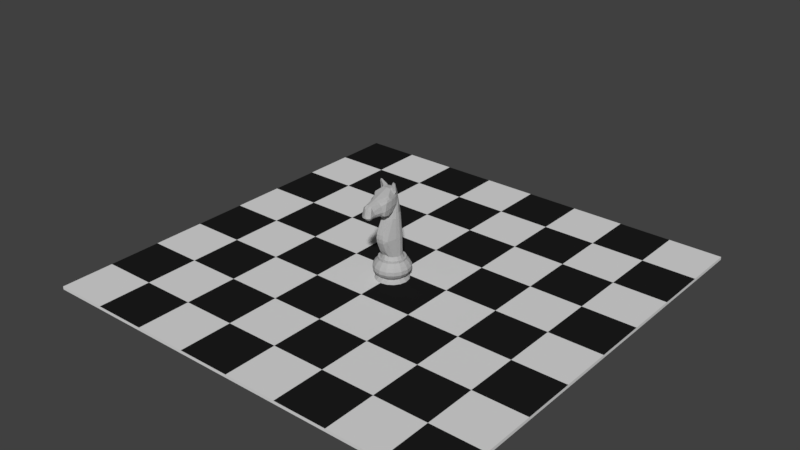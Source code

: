 # Source: knight.blend  (saved by Blender 4.2.66; exported with 4.5.12 LTS)
import bpy
from mathutils import Matrix  # noqa: F401  (used for matrix-valued properties, if any)

bpy.ops.wm.read_factory_settings(use_empty=True)
scene = bpy.context.scene
scene.name = 'Scene'

# ---- collections
col_collection_1 = bpy.data.collections.new('Collection 1'); scene.collection.children.link(col_collection_1)

# ---- materials (node trees are filled in below, after node groups)
mat_material_003 = bpy.data.materials.new('Material.003')
mat_material_003.alpha_threshold = 0.0
mat_material_003.use_transparent_shadow = False
mat_material_003.diffuse_color = (0.04203, 0.04203, 0.04203, 1.0)
mat_material_003.roughness = 0.5
mat_material_003.specular_intensity = 0.0
mat_material_011 = bpy.data.materials.new('Material.011')
mat_material_011.alpha_threshold = 0.0
mat_material_011.use_transparent_shadow = False
mat_material_011.diffuse_color = (0.4564, 0.4564, 0.4564, 1.0)
mat_material_011.roughness = 0.5
mat_material_011.specular_intensity = 0.0
mat_black = bpy.data.materials.new('Black')
mat_black.alpha_threshold = 0.0
mat_black.use_transparent_shadow = False
mat_black.diffuse_color = (0.723, 0.723, 0.723, 1.0)
mat_black.roughness = 0.5
mat_black.specular_intensity = 0.0
mat_material_001 = bpy.data.materials.new('Material.001')
mat_material_001.alpha_threshold = 0.0
mat_material_001.use_transparent_shadow = False
mat_material_001.diffuse_color = (0.01222, 0.01222, 0.01222, 1.0)
mat_material_001.roughness = 0.5
mat_material_001.specular_intensity = 0.0

# ---- material node trees

# ---- world
world_world = bpy.data.worlds.new('World'); scene.world = world_world
world_world.color = (0.05088, 0.05088, 0.05088)
world_world.use_sun_shadow = False
world_world.sun_shadow_jitter_overblur = 0.0
world_world.cycles.sampling_method = 'MANUAL'

# ---- meshes
me_circle_012 = bpy.data.meshes.new('Circle.012')
me_circle_012.from_pydata([(-0.4534, -7.132, -2.951), (-0.836, -7.208, -2.951), (-1.16, -7.425, -2.951), (-1.377, -7.749, -2.951), (-1.453, -8.132, -2.951), (-1.377, -8.515, -2.951), (-1.16, -8.839, -2.951), (-0.836, -9.056, -2.951), (-0.4534, -9.132, -2.951), (-0.07068, -9.056, -2.951), (0.2537, -8.839, -2.951), (0.4705, -8.515, -2.951), (0.5466, -8.132, -2.951), (0.4705, -7.749, -2.951), (0.2537, -7.425, -2.951), (-0.07068, -7.208, -2.951), (-0.7595, -7.393, -2.751), (-0.4534, -7.332, -2.751), (-1.019, -7.566, -2.751), (-1.192, -7.826, -2.751), (-1.253, -8.132, -2.751), (-1.192, -8.438, -2.751), (-1.019, -8.698, -2.751), (-0.7595, -8.871, -2.751), (-0.4534, -8.932, -2.751), (-0.1472, -8.871, -2.751), (0.1123, -8.698, -2.751), (0.2857, -8.438, -2.751), (0.3466, -8.132, -2.751), (0.2857, -7.826, -2.751), (0.1123, -7.566, -2.751), (-0.1472, -7.393, -2.751), (-0.7595, -7.393, -1.752), (-0.4534, -7.332, -1.752), (-1.019, -7.566, -1.752), (-1.192, -7.826, -1.752), (-1.253, -8.132, -1.752), (-1.192, -8.438, -1.752), (-1.019, -8.698, -1.752), (-0.7595, -8.871, -1.752), (-0.4534, -8.932, -1.752), (-0.1472, -8.871, -1.752), (0.1123, -8.698, -1.752), (0.2857, -8.438, -1.752), (0.3466, -8.132, -1.751), (0.2857, -7.826, -1.752), (0.1123, -7.566, -1.752), (-0.1472, -7.393, -1.752), (-0.1472, -7.393, -1.65), (0.1123, -7.566, -1.65), (0.2857, -7.826, -1.65), (0.3466, -8.132, -1.627), (0.2857, -8.438, -1.65), (0.1123, -8.698, -1.65), (-0.1472, -8.871, -1.65), (-0.4534, -8.932, -1.65), (-0.7595, -8.871, -1.65), (-1.019, -8.698, -1.65), (-1.192, -8.438, -1.65), (-1.253, -8.132, -1.65), (-1.192, -7.826, -1.65), (-1.019, -7.566, -1.65), (-0.4534, -7.332, -1.65), (-0.7595, -7.393, -1.65), (0.2442, -7.435, -1.946), (0.2442, -7.435, -2.557), (0.3201, -7.359, -2.14), (0.3201, -7.359, -2.363), (0.458, -7.755, -2.557), (0.458, -7.755, -1.946), (0.5573, -7.713, -2.363), (0.5573, -7.713, -2.14), (-0.8309, -9.043, -1.946), (-0.8309, -9.043, -2.557), (-0.872, -9.143, -2.14), (-0.872, -9.143, -2.363), (-1.151, -8.83, -2.557), (-1.151, -8.83, -1.946), (-1.227, -8.906, -2.363), (-1.227, -8.906, -2.14), (-0.07587, -7.221, -1.946), (-0.07587, -7.221, -2.557), (-0.03475, -7.121, -2.14), (-0.03475, -7.121, -2.363), (-0.4534, -9.119, -1.946), (-0.4534, -9.119, -2.557), (-0.4534, -9.226, -2.14), (-0.4534, -9.226, -2.363), (-0.8309, -7.221, -1.946), (-0.8309, -7.221, -2.557), (-0.872, -7.121, -2.14), (-0.872, -7.121, -2.363), (-0.4534, -7.146, -2.557), (-0.4534, -7.146, -1.946), (-0.4534, -7.038, -2.363), (-0.4534, -7.038, -2.14), (-0.07587, -9.043, -1.946), (-0.07587, -9.043, -2.557), (-0.03475, -9.143, -2.14), (-0.03475, -9.143, -2.363), (-1.151, -7.435, -1.946), (-1.151, -7.435, -2.557), (-1.227, -7.359, -2.14), (-1.227, -7.359, -2.363), (0.2442, -8.83, -1.946), (0.2442, -8.83, -2.557), (0.3201, -8.906, -2.14), (0.3201, -8.906, -2.363), (-1.365, -7.755, -1.946), (-1.365, -7.755, -2.557), (-1.464, -7.713, -2.14), (-1.464, -7.713, -2.363), (0.458, -8.51, -1.946), (0.458, -8.51, -2.557), (0.5573, -8.551, -2.14), (0.5573, -8.551, -2.363), (-1.44, -8.132, -1.946), (-1.44, -8.132, -2.557), (-1.547, -8.132, -2.14), (-1.547, -8.132, -2.363), (0.5331, -8.132, -1.946), (0.5331, -8.132, -2.557), (0.6405, -8.132, -2.14), (0.6405, -8.132, -2.363), (-1.365, -8.51, -1.946), (-1.365, -8.51, -2.557), (-1.464, -8.551, -2.14), (-1.464, -8.551, -2.363), (-0.4534, -7.452, -1.669), (-0.1931, -7.504, -1.669), (0.1749, -7.872, -1.669), (0.2266, -8.132, -1.642), (0.02747, -8.613, -1.669), (-0.1931, -8.76, -1.669), (-0.7136, -8.76, -1.669), (-0.9342, -8.613, -1.669), (-1.133, -8.132, -1.669), (-1.082, -7.872, -1.669), (-0.9342, -7.651, -1.669), (-0.7136, -7.504, -1.669), (0.02747, -7.651, -1.669), (0.1749, -8.392, -1.669), (-0.4534, -8.812, -1.669), (-1.082, -8.392, -1.669), (-0.2327, -8.665, -1.45), (-0.4534, -8.709, -1.45), (-0.9861, -7.911, -1.45), (-0.8611, -7.724, -1.45), (-0.04561, -8.54, -1.45), (-0.9861, -8.353, -1.45), (-1.03, -8.132, -1.45), (0.1233, -8.132, -1.367), (0.07939, -8.353, -1.45), (-0.8611, -8.54, -1.45), (-0.674, -8.665, -1.45), (-0.4534, -7.555, -1.45), (-0.2327, -7.599, -1.45), (-0.04561, -7.724, -1.45), (-0.674, -7.599, -1.45), (-0.1074, -7.792, 0.8333), (-0.6322, -7.687, 0.8332), (-0.4479, -7.65, 0.8332), (-0.2636, -8.577, 0.8333), (-0.4479, -8.614, 0.8332), (-0.9468, -8.132, 0.7505), (-0.8929, -7.948, 0.8331), (-0.1074, -8.473, 0.8333), (-0.7885, -7.792, 0.8331), (-0.6322, -8.577, 0.8332), (-0.7885, -8.473, 0.8331), (-0.2636, -7.687, 0.8333), (-0.8929, -8.316, 0.8331), (-0.4534, -7.572, -0.343), (-0.971, -8.347, -0.343), (0.09442, -8.132, -1.383), (0.2696, -8.132, 0.7279), (0.07939, -7.911, -1.45), (-0.8496, -8.528, -0.343), (-0.971, -7.918, -0.343), (-0.1204, -7.806, 1.114), (0.02816, -7.956, 1.128), (-0.2698, -8.558, 1.114), (-0.9292, -8.132, 1.028), (-0.8716, -7.956, 1.114), (0.02816, -8.308, 1.128), (-0.1204, -8.458, 1.114), (-0.7718, -7.806, 1.114), (-0.7718, -8.458, 1.114), (-0.8716, -8.308, 1.114), (0.8213, -8.493, 1.438), (-0.6223, -8.558, 1.114), (0.9072, -8.406, 2.117), (1.585, -8.404, 1.419), (-0.3185, -8.492, 2.378), (1.525, -8.398, 1.978), (1.739, -8.199, 1.609), (0.6013, -8.653, 2.075), (0.8975, -8.525, 1.989), (0.9442, -8.306, 2.262), (-0.4461, -8.593, 1.114), (-0.4718, -8.526, 1.898), (0.7868, -8.36, 1.317), (0.01873, -8.557, 1.356), (0.7197, -8.584, 1.346), (-0.2059, -8.485, 1.394), (-0.5957, -8.376, 2.248), (-0.1301, -8.541, 1.498), (-0.3182, -8.557, 2.131), (-0.3401, -8.345, 2.624), (-0.03219, -8.423, 1.319), (1.645, -8.237, 2.019), (1.594, -8.422, 1.695), (0.5125, -8.612, 2.152), (-0.1481, -8.553, 2.301), (1.568, -8.274, 1.303), (1.461, -8.247, 2.126), (0.6104, -8.441, 2.357), (-0.645, -8.277, 2.402), (-0.07953, -8.38, 1.242), (0.6655, -8.41, 1.228), (-0.03414, -8.55, 3.05), (-0.115, -8.54, 3.018), (-0.1066, -8.65, 2.952), (-0.2246, -8.586, 2.179), (-0.02202, -8.386, 2.627), (0.1272, -8.42, 1.228), (-0.0547, -8.395, 2.707), (-0.326, -8.351, 2.684), (-0.1555, -8.592, 2.959), (-0.1724, -8.655, 2.469), (-0.3482, -8.548, 2.533), (0.3694, -8.598, 2.436), (0.3715, -8.589, 1.264), (0.2595, -8.668, 2.197), (0.2527, -8.662, 1.721), (-0.2465, -8.565, 1.811), (1.764, -8.273, 1.485), (0.3857, -8.447, 1.166), (0.1682, -8.665, 2.139), (-0.3496, -8.535, 1.633), (-0.1435, -8.622, 1.792), (1.27, -8.419, 1.591), (1.648, -8.422, 1.5), (0.7084, -8.659, 1.617), (0.832, -8.591, 1.611), (1.572, -8.378, 1.904), (1.682, -8.262, 1.702), (1.642, -8.278, 1.904), (1.633, -8.356, 1.716), (-0.07839, -8.469, 2.66), (-0.1676, -8.602, 2.521), (0.3443, -8.641, 2.233), (0.4028, -8.626, 2.363), (0.5371, -8.501, 2.288), (0.4833, -8.61, 2.207), (-0.1529, -8.524, 2.394), (-0.05056, -8.562, 2.982), (-0.128, -8.611, 2.885), (-0.09196, -8.488, 2.538), (1.465, -8.325, 2.054), (1.376, -8.395, 1.805), (1.262, -8.25, 1.322), (1.278, -8.356, 1.452), (1.762, -8.132, 1.602), (0.9578, -8.132, 2.301), (0.05833, -8.132, 1.146), (0.7597, -8.132, 1.246), (0.8213, -7.771, 1.438), (-0.6223, -7.707, 1.114), (-0.3583, -8.132, 2.645), (0.07556, -8.132, 1.255), (1.678, -8.132, 1.968), (1.572, -8.132, 1.286), (0.9072, -7.858, 2.117), (1.585, -7.86, 1.419), (-0.3185, -7.773, 2.378), (1.525, -7.867, 1.978), (1.739, -8.065, 1.609), (0.6013, -7.612, 2.075), (0.8975, -7.739, 1.989), (1.451, -8.132, 2.149), (0.6016, -8.132, 2.422), (0.9442, -7.958, 2.262), (-0.6695, -8.132, 2.466), (0.05168, -8.132, 1.253), (-0.4461, -7.672, 1.114), (-0.4718, -7.738, 1.898), (0.7868, -7.904, 1.317), (0.6678, -8.132, 1.224), (-0.0009989, -7.707, 1.362), (0.7197, -7.68, 1.346), (-0.2059, -7.78, 1.394), (-0.5957, -7.889, 2.248), (-0.1301, -7.724, 1.498), (-0.3182, -7.707, 2.131), (-0.3401, -7.919, 2.624), (-0.03219, -7.841, 1.319), (1.645, -8.027, 2.019), (1.594, -7.842, 1.695), (0.5125, -7.653, 2.152), (-0.1481, -7.712, 2.301), (1.568, -7.99, 1.303), (1.461, -8.017, 2.126), (0.6169, -7.823, 2.34), (-0.6551, -7.987, 2.421), (-0.07953, -7.884, 1.242), (0.6655, -7.854, 1.228), (-0.03414, -7.715, 3.05), (-0.115, -7.724, 3.018), (-0.1066, -7.614, 2.952), (-0.2246, -7.679, 2.179), (-0.02202, -7.879, 2.627), (0.1272, -7.844, 1.228), (-0.1555, -7.672, 2.959), (-0.1724, -7.609, 2.469), (-0.02292, -8.132, 2.649), (0.121, -8.132, 1.256), (-0.3482, -7.716, 2.533), (0.3759, -7.666, 2.419), (0.3829, -8.132, 1.205), (0.3715, -7.675, 1.264), (0.2595, -7.596, 2.197), (0.2434, -7.602, 1.708), (-0.2465, -7.699, 1.811), (1.773, -8.132, 1.486), (1.764, -7.991, 1.485), (-0.2698, -7.707, 1.114), (0.435, -8.132, 2.481), (0.3857, -7.818, 1.166), (0.1682, -7.599, 2.139), (-0.3496, -7.729, 1.633), (-0.1676, -7.642, 1.783), (1.27, -7.845, 1.591), (1.648, -7.842, 1.5), (0.7084, -7.605, 1.617), (0.832, -7.673, 1.611), (1.572, -7.887, 1.904), (1.682, -8.003, 1.702), (1.642, -7.986, 1.904), (1.633, -7.908, 1.716), (-0.1676, -7.662, 2.521), (0.3443, -7.623, 2.233), (0.4028, -7.639, 2.363), (0.5371, -7.763, 2.288), (0.4833, -7.654, 2.207), (-0.1529, -7.74, 2.394), (-0.05056, -7.702, 2.982), (-0.128, -7.653, 2.885), (-0.09196, -7.776, 2.538), (1.26, -8.132, 1.301), (1.454, -7.939, 2.044), (1.376, -7.869, 1.805), (1.262, -8.014, 1.322), (1.278, -7.908, 1.452), (-0.0547, -7.869, 2.707), (-0.07839, -7.795, 2.66), (-0.326, -7.913, 2.684), (0.2716, -7.941, 0.7152), (0.1372, -7.951, 0.9762), (0.2716, -8.323, 0.7152), (0.1372, -8.313, 0.9762), (0.1363, -8.132, 0.9814), (-1.014, -8.132, -0.343), (-0.6678, -7.614, -0.343), (-0.8496, -7.736, -0.343), (-0.6678, -8.65, -0.343), (0.4275, -7.736, -0.343), (0.4275, -8.528, -0.343), (-0.4534, -8.692, -0.343), (-0.1616, -8.65, -0.343), (-0.1616, -7.614, -0.343), (0.2716, -7.941, 0.7152), (0.07939, -7.911, -1.45), (0.4276, -7.736, -0.343), (0.4786, -7.924, 0.2774), (0.5781, -7.921, 0.0393), (0.6054, -7.919, -0.2104), (0.5655, -7.917, -0.4664), (0.4606, -7.915, -0.728), (0.2958, -7.913, -1.12), (0.07939, -8.353, -1.45), (0.2716, -8.323, 0.7152), (0.4276, -8.528, -0.343), (0.2958, -8.351, -1.12), (0.4606, -8.349, -0.728), (0.5655, -8.347, -0.4664), (0.6054, -8.345, -0.2104), (0.5781, -8.343, 0.0393), (0.4786, -8.34, 0.2774), (0.2811, -8.132, 0.7045), (0.1061, -8.132, -1.382), (0.4914, -8.132, 0.269), (0.5932, -8.132, 0.03303), (0.6235, -8.132, -0.2166), (0.5864, -8.132, -0.4734), (0.4839, -8.132, -0.7261), (0.3211, -8.132, -1.073)], [], [(1, 0, 15, 14, 13, 12, 11, 10, 9, 8, 7, 6, 5, 4, 3, 2), (30, 31, 81, 65), (7, 8, 24, 23), (0, 1, 16, 17), (15, 0, 17, 31), (8, 9, 25, 24), (1, 2, 18, 16), (9, 10, 26, 25), (2, 3, 19, 18), (10, 11, 27, 26), (3, 4, 20, 19), (11, 12, 28, 27), (4, 5, 21, 20), (12, 13, 29, 28), (5, 6, 22, 21), (13, 14, 30, 29), (6, 7, 23, 22), (14, 15, 31, 30), (43, 44, 51, 52), (23, 24, 85, 73), (29, 30, 65, 68), (22, 23, 73, 76), (16, 18, 101, 89), (24, 25, 97, 85), (93, 88, 32, 33), (17, 16, 89, 92), (18, 19, 109, 101), (26, 27, 113, 105), (19, 20, 117, 109), (27, 28, 121, 113), (20, 21, 125, 117), (28, 29, 68, 121), (21, 22, 76, 125), (31, 17, 92, 81), (77, 72, 39, 38), (116, 124, 37, 36), (112, 120, 44, 43), (108, 116, 36, 35), (104, 112, 43, 42), (100, 108, 35, 34), (96, 104, 42, 41), (88, 100, 34, 32), (84, 96, 41, 40), (80, 93, 33, 47), (25, 26, 105, 97), (72, 84, 40, 39), (64, 80, 47, 46), (124, 77, 38, 37), (120, 69, 45, 44), (77, 124, 126, 79), (79, 126, 127, 78), (78, 127, 125, 76), (69, 120, 122, 71), (71, 122, 123, 70), (70, 123, 121, 68), (124, 116, 118, 126), (126, 118, 119, 127), (127, 119, 117, 125), (120, 112, 114, 122), (122, 114, 115, 123), (123, 115, 113, 121), (116, 108, 110, 118), (118, 110, 111, 119), (119, 111, 109, 117), (112, 104, 106, 114), (114, 106, 107, 115), (115, 107, 105, 113), (108, 100, 102, 110), (110, 102, 103, 111), (111, 103, 101, 109), (104, 96, 98, 106), (106, 98, 99, 107), (107, 99, 97, 105), (100, 88, 90, 102), (102, 90, 91, 103), (103, 91, 89, 101), (96, 84, 86, 98), (98, 86, 87, 99), (99, 87, 85, 97), (93, 80, 82, 95), (95, 82, 83, 94), (94, 83, 81, 92), (88, 93, 95, 90), (90, 95, 94, 91), (91, 94, 92, 89), (84, 72, 74, 86), (86, 74, 75, 87), (87, 75, 73, 85), (80, 64, 66, 82), (82, 66, 67, 83), (83, 67, 65, 81), (72, 77, 79, 74), (74, 79, 78, 75), (75, 78, 76, 73), (64, 69, 71, 66), (66, 71, 70, 67), (67, 70, 68, 65), (69, 64, 46, 45), (36, 37, 58, 59), (44, 45, 50, 51), (37, 38, 57, 58), (45, 46, 49, 50), (38, 39, 56, 57), (46, 47, 48, 49), (39, 40, 55, 56), (33, 32, 63, 62), (47, 33, 62, 48), (40, 41, 54, 55), (32, 34, 61, 63), (41, 42, 53, 54), (34, 35, 60, 61), (42, 43, 52, 53), (35, 36, 59, 60), (53, 52, 141, 132, 133, 142, 55, 54), (178, 362, 164, 165), (155, 156, 129, 128), (151, 152, 141, 131), (154, 153, 135, 134), (144, 145, 142, 133), (146, 147, 138, 137), (150, 146, 137, 136), (147, 158, 139, 138), (145, 154, 134, 142), (149, 150, 136, 143), (156, 157, 140, 129), (158, 155, 128, 139), (152, 148, 132, 141), (153, 149, 143, 135), (176, 151, 131, 130), (148, 144, 133, 132), (370, 170, 159, 366), (368, 163, 168, 365), (370, 172, 161, 170), (173, 362, 150, 149), (369, 162, 163, 368), (178, 165, 167, 364), (363, 364, 167, 160), (173, 149, 153, 177), (369, 367, 166, 162), (172, 363, 160, 161), (176, 174, 151), (50, 49, 48, 62, 63, 61, 60, 59, 58, 57, 56, 55, 142, 134, 135, 143, 136, 137, 138, 139, 128, 129, 140, 130, 131, 141, 52, 51), (157, 176, 130, 140), (152, 151, 174), (166, 359, 360, 184, 185), (365, 168, 169, 177), (146, 150, 362, 178), (156, 370, 366, 157), (145, 368, 365, 154), (156, 155, 172, 370), (171, 164, 362, 173), (144, 369, 368, 145), (361, 360, 359, 175), (168, 163, 199, 190), (167, 165, 183, 186), (160, 167, 186, 268), (164, 171, 188, 182), (169, 168, 190, 187), (161, 160, 268, 285), (170, 161, 285, 326), (163, 162, 181, 199), (162, 166, 185, 181), (165, 164, 182, 183), (171, 169, 187, 188), (159, 170, 326, 179), (260, 211, 194, 259), (226, 227, 221, 220), (217, 205, 193, 208), (200, 207, 193, 205), (239, 204, 206, 235), (246, 248, 211, 195), (223, 213, 193, 207), (240, 235, 206, 202), (261, 214, 192, 262), (324, 236, 214, 272), (349, 272, 214, 261), (236, 242, 192, 214), (264, 198, 215, 280), (198, 216, 212, 191), (264, 281, 216, 198), (315, 269, 208, 224), (283, 217, 208, 269), (182, 188, 187, 217, 283), (187, 190, 205, 217), (284, 270, 209, 218), (263, 271, 210, 195), (316, 225, 209, 270), (266, 201, 219, 288), (201, 189, 203, 219), (218, 209, 206, 204), (197, 191, 212, 196), (244, 243, 203, 189), (227, 230, 228, 221), (225, 202, 206, 209), (184, 218, 204, 185), (181, 185, 204, 239), (265, 284, 218, 184), (199, 200, 205, 190), (327, 315, 224, 231), (220, 222, 257, 256), (220, 221, 228, 222), (224, 208, 227, 226), (237, 232, 202, 225), (222, 228, 230, 229), (249, 258, 224, 226), (208, 193, 230, 227), (229, 230, 193, 213), (319, 237, 225, 316), (238, 233, 213, 223), (231, 224, 213, 233), (234, 240, 202, 232), (281, 327, 231, 216), (210, 194, 245, 247), (243, 234, 232, 203), (263, 195, 236, 324), (231, 233, 251, 252), (223, 207, 235, 240), (219, 203, 232, 237), (196, 212, 233, 238), (288, 219, 237, 319), (248, 245, 194, 211), (247, 246, 195, 210), (200, 239, 235, 207), (195, 211, 242, 236), (246, 247, 245, 248), (197, 196, 243, 244), (199, 181, 239, 200), (238, 223, 240, 234), (196, 238, 234, 243), (250, 257, 222, 229), (229, 213, 255, 250), (233, 212, 254, 251), (258, 255, 213, 224), (256, 257, 250, 249), (253, 252, 251, 254), (253, 254, 212, 216), (249, 250, 255, 258), (226, 220, 256, 249), (252, 253, 216, 231), (201, 261, 262, 189), (198, 191, 259, 215), (197, 260, 259, 191), (260, 241, 242, 211), (215, 259, 194, 210), (197, 244, 241, 260), (266, 349, 261, 201), (244, 189, 262, 241), (241, 262, 192, 242), (280, 215, 210, 271), (351, 350, 276, 298), (304, 295, 275, 292), (286, 292, 275, 294), (330, 323, 293, 291), (337, 277, 298, 339), (310, 294, 275, 300), (331, 289, 293, 323), (352, 353, 274, 301), (324, 272, 301, 325), (349, 352, 301, 272), (325, 301, 274, 333), (264, 280, 302, 282), (282, 273, 299, 303), (264, 282, 303, 281), (315, 311, 295, 269), (283, 269, 295, 304), (182, 283, 304, 186, 183), (186, 304, 292, 268), (284, 305, 296, 270), (263, 277, 297, 271), (316, 270, 296, 312), (266, 288, 306, 287), (287, 306, 290, 267), (305, 291, 293, 296), (279, 278, 299, 273), (335, 267, 290, 334), (312, 296, 293, 289), (180, 179, 291, 305), (326, 330, 291, 179), (265, 180, 305, 284), (285, 268, 292, 286), (327, 318, 311, 315), (307, 346, 347, 309), (307, 309, 313, 308), (328, 312, 289, 320), (309, 314, 317, 313), (355, 354, 311, 348), (319, 316, 312, 328), (329, 310, 300, 321), (318, 321, 300, 311), (322, 320, 289, 331), (281, 303, 318, 327), (297, 338, 336, 276), (334, 290, 320, 322), (263, 324, 325, 277), (318, 342, 341, 321), (310, 331, 323, 294), (306, 328, 320, 290), (278, 329, 321, 299), (288, 319, 328, 306), (339, 298, 276, 336), (338, 297, 277, 337), (286, 294, 323, 330), (277, 325, 333, 298), (337, 339, 336, 338), (279, 335, 334, 278), (285, 286, 330, 326), (329, 322, 331, 310), (278, 334, 322, 329), (340, 314, 309, 347), (321, 341, 344, 299), (348, 311, 300, 345), (343, 344, 341, 342), (343, 303, 299, 344), (342, 318, 303, 343), (287, 267, 353, 352), (282, 302, 350, 273), (279, 273, 350, 351), (351, 298, 333, 332), (302, 297, 276, 350), (279, 351, 332, 335), (266, 287, 352, 349), (335, 332, 353, 267), (332, 333, 274, 353), (280, 271, 297, 302), (311, 354, 356, 295), (356, 308, 313, 317), (295, 356, 317, 275), (346, 355, 340, 347), (354, 307, 308, 356), (314, 340, 345, 300), (354, 355, 346, 307), (314, 300, 275, 317), (355, 348, 345, 340), (146, 178, 364, 147), (158, 147, 364, 363), (171, 173, 177, 169), (144, 148, 367, 369), (184, 360, 361, 265), (180, 358, 357, 159, 179), (155, 158, 363, 172), (154, 365, 177, 153), (151, 176, 372, 390), (359, 381, 389, 175), (366, 373, 372, 176, 157), (380, 152, 151, 390), (367, 382, 381, 359, 166), (148, 152, 380, 382, 367), (159, 357, 371, 373, 366), (361, 175, 357, 358), (265, 361, 358, 180), (371, 374, 373), (374, 375, 373), (375, 376, 373), (376, 377, 373), (377, 378, 373), (378, 379, 373), (379, 372, 373), (380, 383, 382), (383, 384, 382), (384, 385, 382), (385, 386, 382), (386, 387, 382), (387, 388, 382), (388, 381, 382), (371, 389, 391, 374), (374, 391, 392, 375), (375, 392, 393, 376), (376, 393, 394, 377), (377, 394, 395, 378), (378, 395, 396, 379), (379, 396, 390, 372), (380, 390, 396, 383), (383, 396, 395, 384), (384, 395, 394, 385), (385, 394, 393, 386), (386, 393, 392, 387), (387, 392, 391, 388), (388, 391, 389, 381), (389, 371, 357, 175)])
me_circle_012.polygons.foreach_set('material_index', [1, 1, 1, 1, 1, 1, 1, 1, 1, 1, 1, 1, 1, 1, 1, 1, 1, 1, 1, 1, 1, 1, 1, 1, 1, 1, 1, 1, 1, 1, 1, 1, 1, 1, 1, 1, 1, 1, 1, 1, 1, 1, 1, 1, 1, 1, 1, 1, 1, 1, 1, 1, 1, 1, 1, 1, 1, 1, 1, 1, 1, 1, 1, 1, 1, 1, 1, 1, 1, 1, 1, 1, 1, 1, 1, 1, 1, 1, 1, 1, 1, 1, 1, 1, 1, 1, 1, 1, 1, 1, 1, 1, 1, 1, 1, 1, 1, 1, 1, 1, 1, 1, 1, 1, 1, 1, 1, 1, 1, 1, 1, 1, 1, 1, 1, 1, 1, 1, 1, 1, 1, 1, 1, 1, 1, 1, 1, 1, 1, 1, 1, 1, 1, 1, 1, 1, 1, 1, 1, 1, 1, 1, 1, 1, 1, 1, 1, 1, 1, 1, 1, 1, 1, 1, 1, 1, 1, 1, 1, 1, 1, 1, 1, 1, 1, 1, 1, 1, 1, 1, 1, 1, 1, 1, 1, 1, 1, 1, 1, 1, 1, 1, 1, 1, 1, 1, 1, 1, 1, 1, 1, 1, 1, 1, 1, 1, 1, 1, 1, 1, 1, 1, 1, 1, 1, 1, 1, 1, 1, 1, 1, 1, 1, 1, 1, 1, 1, 1, 1, 1, 1, 1, 1, 1, 1, 1, 1, 1, 1, 1, 1, 1, 1, 1, 1, 1, 1, 1, 1, 1, 1, 1, 1, 1, 1, 1, 1, 1, 1, 1, 1, 1, 1, 1, 1, 1, 1, 1, 1, 1, 1, 1, 1, 1, 1, 1, 1, 1, 1, 1, 1, 1, 1, 1, 1, 1, 1, 1, 1, 1, 1, 1, 1, 1, 1, 1, 1, 1, 1, 1, 1, 1, 1, 1, 1, 1, 1, 1, 1, 1, 1, 1, 1, 1, 1, 1, 1, 1, 1, 1, 1, 1, 1, 1, 1, 1, 1, 1, 1, 1, 1, 1, 1, 1, 1, 1, 1, 1, 1, 1, 1, 1, 1, 1, 1, 1, 1, 1, 1, 1, 1, 1, 1, 1, 1, 1, 1, 1, 1, 1, 1, 1, 1, 1, 1, 1, 1, 1, 1, 1, 1, 1, 1, 1, 1, 1, 1, 1, 1, 1, 1, 1, 1, 1, 1, 1, 1, 1, 1])
_uv = me_circle_012.uv_layers.new(name='UVMap')
_uv.uv.foreach_set('vector', [0.0, 0.0, 0.0, 0.0, 0.0, 0.0, 0.0, 0.0, 0.0, 0.0, 0.0, 0.0, 0.0, 0.0, 0.0, 0.0, 0.0, 0.0, 0.0, 0.0, 0.0, 0.0, 0.0, 0.0, 0.0, 0.0, 0.0, 0.0, 0.0, 0.0, 0.0, 0.0, 0.0, 0.0, 0.0, 0.0, 0.0, 0.0, 0.0, 0.0, 0.0, 0.0, 0.0, 0.0, 0.0, 0.0, 0.0, 0.0, 0.0, 0.0, 0.0, 0.0, 0.0, 0.0, 0.0, 0.0, 0.0, 0.0, 0.0, 0.0, 0.0, 0.0, 0.0, 0.0, 0.0, 0.0, 0.0, 0.0, 0.0, 0.0, 0.0, 0.0, 0.0, 0.0, 0.0, 0.0, 0.0, 0.0, 0.0, 0.0, 0.0, 0.0, 0.0, 0.0, 0.0, 0.0, 0.0, 0.0, 0.0, 0.0, 0.0, 0.0, 0.0, 0.0, 0.0, 0.0, 0.0, 0.0, 0.0, 0.0, 0.0, 0.0, 0.0, 0.0, 0.0, 0.0, 0.0, 0.0, 0.0, 0.0, 0.0, 0.0, 0.0, 0.0, 0.0, 0.0, 0.0, 0.0, 0.0, 0.0, 0.0, 0.0, 0.0, 0.0, 0.0, 0.0, 0.0, 0.0, 0.0, 0.0, 0.0, 0.0, 0.0, 0.0, 0.0, 0.0, 0.0, 0.0, 0.0, 0.0, 0.0, 0.0, 0.0, 0.0, 0.0, 0.0, 0.0, 0.0, 0.0, 0.0, 0.0, 0.0, 0.0, 0.0, 0.0, 0.0, 0.0, 0.0, 0.0, 0.0, 0.0, 0.0, 0.0, 0.0, 0.0, 0.0, 0.0, 0.0, 0.0, 0.0, 0.0, 0.0, 0.0, 0.0, 0.0, 0.0, 0.0, 0.0, 0.0, 0.0, 0.0, 0.0, 0.0, 0.0, 0.0, 0.0, 0.0, 0.0, 0.0, 0.0, 0.0, 0.0, 0.0, 0.0, 0.0, 0.0, 0.0, 0.0, 0.0, 0.0, 0.0, 0.0, 0.0, 0.0, 0.0, 0.0, 0.0, 0.0, 0.0, 0.0, 0.0, 0.0, 0.0, 0.0, 0.0, 0.0, 0.0, 0.0, 0.0, 0.0, 0.0, 0.0, 0.0, 0.0, 0.0, 0.0, 0.0, 0.0, 0.0, 0.0, 0.0, 0.0, 0.0, 0.0, 0.0, 0.0, 0.0, 0.0, 0.0, 0.0, 0.0, 0.0, 0.0, 0.0, 0.0, 0.0, 0.0, 0.0, 0.0, 0.0, 0.0, 0.0, 0.0, 0.0, 0.0, 0.0, 0.0, 0.0, 0.0, 0.0, 0.0, 0.0, 0.0, 0.0, 0.0, 0.0, 0.0, 0.0, 0.0, 0.0, 0.0, 0.0, 0.0, 0.0, 0.0, 0.0, 0.0, 0.0, 0.0, 0.0, 0.0, 0.0, 0.0, 0.0, 0.0, 0.0, 0.0, 0.0, 0.0, 0.0, 0.0, 0.0, 0.0, 0.0, 0.0, 0.0, 0.0, 0.0, 0.0, 0.0, 0.0, 0.0, 0.0, 0.0, 0.0, 0.0, 0.0, 0.0, 0.0, 0.0, 0.0, 0.0, 0.0, 0.0, 0.0, 0.0, 0.0, 0.0, 0.0, 0.0, 0.0, 0.0, 0.0, 0.0, 0.0, 0.0, 0.0, 0.0, 0.0, 0.0, 0.0, 0.0, 0.0, 0.0, 0.0, 0.0, 0.0, 0.0, 0.0, 0.0, 0.0, 0.0, 0.0, 0.0, 0.0, 0.0, 0.0, 0.0, 0.0, 0.0, 0.0, 0.0, 0.0, 0.0, 0.0, 0.0, 0.0, 0.0, 0.0, 0.0, 0.0, 0.0, 0.0, 0.0, 0.0, 0.0, 0.0, 0.0, 0.0, 0.0, 0.0, 0.0, 0.0, 0.0, 0.0, 0.0, 0.0, 0.0, 0.0, 0.0, 0.0, 0.0, 0.0, 0.0, 0.0, 0.0, 0.0, 0.0, 0.0, 0.0, 0.0, 0.0, 0.0, 0.0, 0.0, 0.0, 0.0, 0.0, 0.0, 0.0, 0.0, 0.0, 0.0, 0.0, 0.0, 0.0, 0.0, 0.0, 0.0, 0.0, 0.0, 0.0, 0.0, 0.0, 0.0, 0.0, 0.0, 0.0, 0.0, 0.0, 0.0, 0.0, 0.0, 0.0, 0.0, 0.0, 0.0, 0.0, 0.0, 0.0, 0.0, 0.0, 0.0, 0.0, 0.0, 0.0, 0.0, 0.0, 0.0, 0.0, 0.0, 0.0, 0.0, 0.0, 0.0, 0.0, 0.0, 0.0, 0.0, 0.0, 0.0, 0.0, 0.0, 0.0, 0.0, 0.0, 0.0, 0.0, 0.0, 0.0, 0.0, 0.0, 0.0, 0.0, 0.0, 0.0, 0.0, 0.0, 0.0, 0.0, 0.0, 0.0, 0.0, 0.0, 0.0, 0.0, 0.0, 0.0, 0.0, 0.0, 0.0, 0.0, 0.0, 0.0, 0.0, 0.0, 0.0, 0.0, 0.0, 0.0, 0.0, 0.0, 0.0, 0.0, 0.0, 0.0, 0.0, 0.0, 0.0, 0.0, 0.0, 0.0, 0.0, 0.0, 0.0, 0.0, 0.0, 0.0, 0.0, 0.0, 0.0, 0.0, 0.0, 0.0, 0.0, 0.0, 0.0, 0.0, 0.0, 0.0, 0.0, 0.0, 0.0, 0.0, 0.0, 0.0, 0.0, 0.0, 0.0, 0.0, 0.0, 0.0, 0.0, 0.0, 0.0, 0.0, 0.0, 0.0, 0.0, 0.0, 0.0, 0.0, 0.0, 0.0, 0.0, 0.0, 0.0, 0.0, 0.0, 0.0, 0.0, 0.0, 0.0, 0.0, 0.0, 0.0, 0.0, 0.0, 0.0, 0.0, 0.0, 0.0, 0.0, 0.0, 0.0, 0.0, 0.0, 0.0, 0.0, 0.0, 0.0, 0.0, 0.0, 0.0, 0.0, 0.0, 0.0, 0.0, 0.0, 0.0, 0.0, 0.0, 0.0, 0.0, 0.0, 0.0, 0.0, 0.0, 0.0, 0.0, 0.0, 0.0, 0.0, 0.0, 0.0, 0.0, 0.0, 0.0, 0.0, 0.0, 0.0, 0.0, 0.0, 0.0, 0.0, 0.0, 0.0, 0.0, 0.0, 0.0, 0.0, 0.0, 0.0, 0.0, 0.0, 0.0, 0.0, 0.0, 0.0, 0.0, 0.0, 0.0, 0.0, 0.0, 0.0, 0.0, 0.0, 0.0, 0.0, 0.0, 0.0, 0.0, 0.0, 0.0, 0.0, 0.0, 0.0, 0.0, 0.0, 0.0, 0.0, 0.0, 0.0, 0.0, 0.0, 0.0, 0.0, 0.0, 0.0, 0.0, 0.0, 0.0, 0.0, 0.0, 0.0, 0.0, 0.0, 0.0, 0.0, 0.0, 0.0, 0.0, 0.0, 0.0, 0.0, 0.0, 0.0, 0.0, 0.0, 0.0, 0.0, 0.0, 0.0, 0.0, 0.0, 0.0, 0.0, 0.0, 0.0, 0.0, 0.0, 0.0, 0.0, 0.0, 0.0, 0.0, 0.0, 0.0, 0.0, 0.0, 0.0, 0.0, 0.0, 0.0, 0.0, 0.0, 0.0, 0.0, 0.0, 0.0, 0.0, 0.0, 0.0, 0.0, 0.0, 0.0, 0.0, 0.0, 0.0, 0.0, 0.0, 0.0, 0.0, 0.0, 0.0, 0.0, 0.0, 0.0, 0.0, 0.0, 0.0, 0.0, 0.0, 0.0, 0.0, 0.0, 0.0, 0.0, 0.0, 0.0, 0.0, 0.0, 0.0, 0.0, 0.0, 0.0, 0.0, 0.0, 0.0, 0.0, 0.0, 0.0, 0.0, 0.0, 0.0, 0.0, 0.0, 0.0, 0.0, 0.0, 0.0, 0.0, 0.0, 0.0, 0.0, 0.0, 0.0, 0.0, 0.0, 0.0, 0.0, 0.0, 0.0, 0.0, 0.0, 0.0, 0.0, 0.0, 0.0, 0.0, 0.0, 0.0, 0.0, 0.0, 0.0, 0.0, 0.0, 0.0, 0.0, 0.0, 0.0, 0.0, 0.0, 0.0, 0.0, 0.0, 0.0, 0.0, 0.0, 0.0, 0.0, 0.0, 0.0, 0.0, 0.0, 0.0, 0.0, 0.0, 0.0, 0.0, 0.0, 0.0, 0.0, 0.0, 0.0, 0.0, 0.0, 0.0, 0.0, 0.0, 0.0, 0.0, 0.0, 0.0, 0.0, 0.0, 0.0, 0.0, 0.0, 0.0, 0.0, 0.0, 0.0, 0.0, 0.0, 0.0, 0.0, 0.0, 0.0, 0.0, 0.0, 0.0, 0.0, 0.0, 0.0, 0.0, 0.0, 0.0, 0.0, 0.0, 0.0, 0.0, 0.0, 0.0, 0.0, 0.0, 0.0, 0.0, 0.0, 0.0, 0.0, 0.0, 0.0, 0.0, 0.0, 0.0, 0.0, 0.0, 0.0, 0.0, 0.0, 0.0, 0.0, 0.0, 0.0, 0.0, 0.0, 0.0, 0.0, 0.0, 0.0, 0.0, 0.0, 0.0, 0.0, 0.0, 0.0, 0.0, 0.0, 0.0, 0.0, 0.0, 0.0, 0.0, 0.0, 0.0, 0.0, 0.0, 0.0, 0.0, 0.0, 0.0, 0.0, 0.0, 0.0, 0.0, 0.0, 0.0, 0.0, 0.0, 0.0, 0.0, 0.0, 0.0, 0.0, 0.0, 0.0, 0.0, 0.0, 0.0, 0.0, 0.0, 0.0, 0.0, 0.0, 0.0, 0.0, 0.0, 0.0, 0.0, 0.0, 0.0, 0.0, 0.0, 0.0, 0.0, 0.0, 0.0, 0.0, 0.0, 0.0, 0.0, 0.0, 0.0, 0.0, 0.0, 0.0, 0.0, 0.0, 0.0, 0.0, 0.0, 0.0, 0.0, 0.0, 0.0, 0.0, 0.0, 0.0, 0.0, 0.0, 0.0, 0.0, 0.0, 0.0, 0.0, 0.0, 0.0, 0.0, 0.0, 0.0, 0.0, 0.0, 0.0, 0.0, 0.0, 0.0, 0.0, 0.0, 0.0, 0.0, 0.0, 0.0, 0.0, 0.0, 0.0, 0.0, 0.0, 0.0, 0.0, 0.0, 0.0, 0.0, 0.0, 0.0, 0.0, 0.0, 0.0, 0.0, 0.0, 0.0, 0.0, 0.0, 0.0, 0.0, 0.0, 0.0, 0.0, 0.0, 0.0, 0.0, 0.0, 0.0, 0.0, 0.0, 0.0, 0.0, 0.0, 0.0, 0.0, 0.0, 0.0, 0.0, 0.0, 0.0, 0.0, 0.0, 0.0, 0.0, 0.0, 0.0, 0.0, 0.0, 0.0, 0.0, 0.0, 0.0, 0.0, 0.0, 0.0, 0.0, 0.0, 0.0, 0.0, 0.0, 0.0, 0.0, 0.0, 0.0, 0.0, 0.0, 0.0, 0.0, 0.0, 0.0, 0.0, 0.0, 0.0, 0.0, 0.0, 0.0, 0.0, 0.0, 0.0, 0.0, 0.0, 0.0, 0.0, 0.0, 0.0, 0.0, 0.0, 0.0, 0.0, 0.0, 0.0, 0.0, 0.0, 0.0, 0.0, 0.0, 0.0, 0.0, 0.0, 0.0, 0.0, 0.0, 0.0, 0.0, 0.0, 0.0, 0.0, 0.0, 0.0, 0.0, 0.0, 0.0, 0.0, 0.0, 0.0, 0.0, 0.0, 0.0, 0.0, 0.0, 0.0, 0.0, 0.0, 0.0, 0.0, 0.0, 0.0, 0.0, 0.0, 0.0, 0.0, 0.0, 0.0, 0.0, 0.0, 0.0, 0.0, 0.0, 0.0, 0.0, 0.0, 0.0, 0.0, 0.0, 0.0, 0.0, 0.0, 0.0, 0.0, 0.0, 0.0, 0.0, 0.0, 0.0, 0.0, 0.0, 0.0, 0.0, 0.0, 0.0, 0.0, 0.0, 0.0, 0.0, 0.0, 0.0, 0.0, 0.0, 0.0, 0.0, 0.0, 0.0, 0.0, 0.0, 0.0, 0.0, 0.0, 0.0, 0.0, 0.0, 0.0, 0.0, 0.0, 0.0, 0.0, 0.0, 0.0, 0.0, 0.0, 0.0, 0.0, 0.0, 0.0, 0.0, 0.0, 0.0, 0.0, 0.0, 0.0, 0.0, 0.0, 0.0, 0.0, 0.0, 0.0, 0.0, 0.0, 0.0, 0.0, 0.0, 0.0, 0.0, 0.0, 0.0, 0.0, 0.0, 0.0, 0.0, 0.0, 0.0, 0.0, 0.0, 0.0, 0.0, 0.0, 0.0, 0.0, 0.0, 0.0, 0.0, 0.0, 0.0, 0.0, 0.0, 0.0, 0.0, 0.0, 0.0, 0.0, 0.0, 0.0, 0.0, 0.0, 0.0, 0.0, 0.0, 0.0, 0.0, 0.0, 0.0, 0.0, 0.0, 0.0, 0.0, 0.0, 0.0, 0.0, 0.0, 0.0, 0.0, 0.0, 0.0, 0.0, 0.0, 0.0, 0.0, 0.0, 0.0, 0.0, 0.0, 0.0, 0.0, 0.0, 0.0, 0.0, 0.0, 0.0, 0.0, 0.0, 0.0, 0.0, 0.0, 0.0, 0.0, 0.0, 0.0, 0.0, 0.0, 0.0, 0.0, 0.0, 0.0, 0.0, 0.0, 0.0, 0.0, 0.0, 0.0, 0.0, 0.0, 0.0, 0.0, 0.0, 0.0, 0.0, 0.0, 0.0, 0.0, 0.0, 0.0, 0.0, 0.0, 0.0, 0.0, 0.0, 0.0, 0.0, 0.0, 0.0, 0.0, 0.0, 0.0, 0.0, 0.0, 0.0, 0.0, 0.0, 0.0, 0.0, 0.0, 0.0, 0.0, 0.0, 0.0, 0.0, 0.0, 0.0, 0.0, 0.0, 0.0, 0.0, 0.0, 0.0, 0.0, 0.0, 0.0, 0.0, 0.0, 0.0, 0.0, 0.0, 0.0, 0.0, 0.0, 0.0, 0.0, 0.0, 0.0, 0.0, 0.0, 0.0, 0.0, 0.0, 0.0, 0.0, 0.0, 0.0, 0.0, 0.0, 0.0, 0.0, 0.0, 0.0, 0.0, 0.0, 0.0, 0.0, 0.0, 0.0, 0.0, 0.0, 0.0, 0.0, 0.0, 0.0, 0.0, 0.0, 0.0, 0.0, 0.0, 0.0, 0.0, 0.0, 0.0, 0.0, 0.0, 0.0, 0.0, 0.0, 0.0, 0.0, 0.0, 0.0, 0.0, 0.0, 0.0, 0.0, 0.0, 0.0, 0.0, 0.0, 0.0, 0.0, 0.0, 0.0, 0.0, 0.0, 0.0, 0.0, 0.0, 0.0, 0.0, 0.0, 0.0, 0.0, 0.0, 0.0, 0.0, 0.0, 0.0, 0.0, 0.0, 0.0, 0.0, 0.0, 0.0, 0.0, 0.0, 0.0, 0.0, 0.0, 0.0, 0.0, 0.0, 0.0, 0.0, 0.0, 0.0, 0.0, 0.0, 0.0, 0.0, 0.0, 0.0, 0.0, 0.0, 0.0, 0.0, 0.0, 0.0, 0.0, 0.0, 0.0, 0.0, 0.0, 0.0, 0.0, 0.0, 0.0, 0.0, 0.0, 0.0, 0.0, 0.0, 0.0, 0.0, 0.0, 0.0, 0.0, 0.0, 0.0, 0.0, 0.0, 0.0, 0.0, 0.0, 0.0, 0.0, 0.0, 0.0, 0.0, 0.0, 0.0, 0.0, 0.0, 0.0, 0.0, 0.0, 0.0, 0.0, 0.0, 0.0, 0.0, 0.0, 0.0, 0.0, 0.0, 0.0, 0.0, 0.0, 0.0, 0.0, 0.0, 0.0, 0.0, 0.0, 0.0, 0.0, 0.0, 0.0, 0.0, 0.0, 0.0, 0.0, 0.0, 0.0, 0.0, 0.0, 0.0, 0.0, 0.0, 0.0, 0.0, 0.0, 0.0, 0.0, 0.0, 0.0, 0.0, 0.0, 0.0, 0.0, 0.0, 0.0, 0.0, 0.0, 0.0, 0.0, 0.0, 0.0, 0.0, 0.0, 0.0, 0.0, 0.0, 0.0, 0.0, 0.0, 0.0, 0.0, 0.0, 0.0, 0.0, 0.0, 0.0, 0.0, 0.0, 0.0, 0.0, 0.0, 0.0, 0.0, 0.0, 0.0, 0.0, 0.0, 0.0, 0.0, 0.0, 0.0, 0.0, 0.0, 0.0, 0.0, 0.0, 0.0, 0.0, 0.0, 0.0, 0.0, 0.0, 0.0, 0.0, 0.0, 0.0, 0.0, 0.0, 0.0, 0.0, 0.0, 0.0, 0.0, 0.0, 0.0, 0.0, 0.0, 0.0, 0.0, 0.0, 0.0, 0.0, 0.0, 0.0, 0.0, 0.0, 0.0, 0.0, 0.0, 0.0, 0.0, 0.0, 0.0, 0.0, 0.0, 0.0, 0.0, 0.0, 0.0, 0.0, 0.0, 0.0, 0.0, 0.0, 0.0, 0.0, 0.0, 0.0, 0.0, 0.0, 0.0, 0.0, 0.0, 0.0, 0.0, 0.0, 0.0, 0.0, 0.0, 0.0, 0.0, 0.0, 0.0, 0.0, 0.0, 0.0, 0.0, 0.0, 0.0, 0.0, 0.0, 0.0, 0.0, 0.0, 0.0, 0.0, 0.0, 0.0, 0.0, 0.0, 0.0, 0.0, 0.0, 0.0, 0.0, 0.0, 0.0, 0.0, 0.0, 0.0, 0.0, 0.0, 0.0, 0.0, 0.0, 0.0, 0.0, 0.0, 0.0, 0.0, 0.0, 0.0, 0.0, 0.0, 0.0, 0.0, 0.0, 0.0, 0.0, 0.0, 0.0, 0.0, 0.0, 0.0, 0.0, 0.0, 0.0, 0.0, 0.0, 0.0, 0.0, 0.0, 0.0, 0.0, 0.0, 0.0, 0.0, 0.0, 0.0, 0.0, 0.0, 0.0, 0.0, 0.0, 0.0, 0.0, 0.0, 0.0, 0.0, 0.0, 0.0, 0.0, 0.0, 0.0, 0.0, 0.0, 0.0, 0.0, 0.0, 0.0, 0.0, 0.0, 0.0, 0.0, 0.0, 0.0, 0.0, 0.0, 0.0, 0.0, 0.0, 0.0, 0.0, 0.0, 0.0, 0.0, 0.0, 0.0, 0.0, 0.0, 0.0, 0.0, 0.0, 0.0, 0.0, 0.0, 0.0, 0.0, 0.0, 0.0, 0.0, 0.0, 0.0, 0.0, 0.0, 0.0, 0.0, 0.0, 0.0, 0.0, 0.0, 0.0, 0.0, 0.0, 0.0, 0.0, 0.0, 0.0, 0.0, 0.0, 0.0, 0.0, 0.0, 0.0, 0.0, 0.0, 0.0, 0.0, 0.0, 0.0, 0.0, 0.0, 0.0, 0.0, 0.0, 0.0, 0.0, 0.0, 0.0, 0.0, 0.0, 0.0, 0.0, 0.0, 0.0, 0.0, 0.0, 0.0, 0.0, 0.0, 0.0, 0.0, 0.0, 0.0, 0.0, 0.0, 0.0, 0.0, 0.0, 0.0, 0.0, 0.0, 0.0, 0.0, 0.0, 0.0, 0.0, 0.0, 0.0, 0.0, 0.0, 0.0, 0.0, 0.0, 0.0, 0.0, 0.0, 0.0, 0.0, 0.0, 0.0, 0.0, 0.0, 0.0, 0.0, 0.0, 0.0, 0.0, 0.0, 0.0, 0.0, 0.0, 0.0, 0.0, 0.0, 0.0, 0.0, 0.0, 0.0, 0.0, 0.0, 0.0, 0.0, 0.0, 0.0, 0.0, 0.0, 0.0, 0.0, 0.0, 0.0, 0.0, 0.0, 0.0, 0.0, 0.0, 0.0, 0.0, 0.0, 0.0, 0.0, 0.0, 0.0, 0.0, 0.0, 0.0, 0.0, 0.0, 0.0, 0.0, 0.0, 0.0, 0.0, 0.0, 0.0, 0.0, 0.0, 0.0, 0.0, 0.0, 0.0, 0.0, 0.0, 0.0, 0.0, 0.0, 0.0, 0.0, 0.0, 0.0, 0.0, 0.0, 0.0, 0.0, 0.0, 0.0, 0.0, 0.0, 0.0, 0.0, 0.0, 0.0, 0.0, 0.0, 0.0, 0.0, 0.0, 0.0, 0.0, 0.0, 0.0, 0.0, 0.0, 0.0, 0.0, 0.0, 0.0, 0.0, 0.0, 0.0, 0.0, 0.0, 0.0, 0.0, 0.0, 0.0, 0.0, 0.0, 0.0, 0.0, 0.0, 0.0, 0.0, 0.0, 0.0, 0.0, 0.0, 0.0, 0.0, 0.0, 0.0, 0.0, 0.0, 0.0, 0.0, 0.0, 0.0, 0.0, 0.0, 0.0, 0.0, 0.0, 0.0, 0.0, 0.0, 0.0, 0.0, 0.0, 0.0, 0.0, 0.0, 0.0, 0.0, 0.0, 0.0, 0.0, 0.0, 0.0, 0.0, 0.0, 0.0, 0.0, 0.0, 0.0, 0.0, 0.0, 0.0, 0.0, 0.0, 0.0, 0.0, 0.0, 0.0, 0.0, 0.0, 0.0, 0.0, 0.0, 0.0, 0.0, 0.0, 0.0, 0.0, 0.0, 0.0, 0.0, 0.0, 0.0, 0.0, 0.0, 0.0, 0.0, 0.0, 0.0, 0.0, 0.0, 0.0, 0.0, 0.0, 0.0, 0.0, 0.0, 0.0, 0.0, 0.0, 0.0, 0.0, 0.0, 0.0, 0.0, 0.0, 0.0, 0.0, 0.0, 0.0, 0.0, 0.0, 0.0, 0.0, 0.0, 0.0, 0.0, 0.0, 0.0, 0.0, 0.0, 0.0, 0.0, 0.0, 0.0, 0.0, 0.0, 0.0, 0.0, 0.0, 0.0, 0.0, 0.0, 0.0, 0.0, 0.0, 0.0, 0.0, 0.0, 0.0, 0.0, 0.0, 0.0, 0.0, 0.0, 0.0, 0.0, 0.0, 0.0, 0.0, 0.0, 0.0, 0.0, 0.0, 0.0, 0.0, 0.0, 0.0, 0.0, 0.0, 0.0, 0.0, 0.0, 0.0, 0.0, 0.0, 0.0, 0.0, 0.0, 0.0, 0.0, 0.0, 0.0, 0.0, 0.0, 0.0, 0.0, 0.0, 0.0, 0.0, 0.0, 0.0, 0.0, 0.0, 0.0, 0.0, 0.0, 0.0, 0.0, 0.0, 0.0, 0.0, 0.0, 0.0, 0.0, 0.0, 0.0, 0.0, 0.0, 0.0, 0.0, 0.0, 0.0, 0.0, 0.0, 0.0, 0.0, 0.0, 0.0, 0.0, 0.0, 0.0, 0.0, 0.0, 0.0, 0.0, 0.0, 0.0, 0.0, 0.0, 0.0, 0.0, 0.0, 0.0, 0.0, 0.0, 0.0, 0.0, 0.0, 0.0, 0.0, 0.0, 0.0, 0.0, 0.0, 0.0, 0.0, 0.0, 0.0, 0.0, 0.0, 0.0, 0.0, 0.0, 0.0, 0.0, 0.0, 0.0, 0.0, 0.0, 0.0, 0.0, 0.0, 0.0, 0.0, 0.0, 0.0, 0.0, 0.0, 0.0, 0.0, 0.0, 0.0, 0.0, 0.0, 0.0, 0.0, 0.0, 0.0, 0.0, 0.0, 0.0, 0.0, 0.0, 0.0, 0.0, 0.0, 0.0, 0.0, 0.0, 0.0, 0.0, 0.0, 0.0, 0.0, 0.0, 0.0, 0.0, 0.0, 0.0, 0.0, 0.0, 0.0, 0.0, 0.0, 0.0, 0.0, 0.0, 0.0, 0.0, 0.0, 0.0, 0.0, 0.0, 0.0, 0.0, 0.0, 0.0, 0.0, 0.0, 0.0, 0.0, 0.0, 0.0, 0.0, 0.0, 0.0, 0.0, 0.0, 0.0, 0.0, 0.0, 0.0, 0.0, 0.0, 0.0, 0.0, 0.0, 0.0, 0.0, 0.0, 0.0, 0.0, 0.0, 0.0, 0.0, 0.0, 0.0, 0.0, 0.0, 0.0, 0.0, 0.0, 0.0, 0.0, 0.0, 0.0, 0.0, 0.0, 0.0, 0.0, 0.0, 0.0, 0.0, 0.0, 0.0, 0.0, 0.0, 0.0, 0.0, 0.0, 0.0, 0.0, 0.0, 0.0, 0.0, 0.0, 0.0, 0.0, 0.0, 0.0, 0.0, 0.0, 0.0, 0.0, 0.0, 0.0, 0.0, 0.0, 0.0, 0.0, 0.0, 0.0, 0.0, 0.0, 0.0, 0.0, 0.0, 0.0, 0.0, 0.0, 0.0, 0.0, 0.0, 0.0, 0.0, 0.0, 0.0, 0.0, 0.0, 0.0, 0.0, 0.0, 0.0, 0.0, 0.0, 0.0, 0.0, 0.0, 0.0, 0.0, 0.0, 0.0, 0.0, 0.0, 0.0, 0.0, 0.0, 0.0, 0.0, 0.0, 0.0, 0.0, 0.0, 0.0, 0.0, 0.0, 0.0, 0.0, 0.0, 0.0, 0.0, 0.0, 0.0, 0.0, 0.0, 0.0, 0.0, 0.0, 0.0, 0.0, 0.0, 0.0, 0.0, 0.0, 0.0, 0.0, 0.0, 0.0, 0.0, 0.0, 0.0, 0.0, 0.0, 0.0, 0.0, 0.0, 0.0, 0.0, 0.0, 0.0, 0.0, 0.0, 0.0, 0.0, 0.0, 0.0, 0.0, 0.0, 0.0, 0.0, 0.0, 0.0, 0.0, 0.0, 0.0, 0.0, 0.0, 0.0, 0.0, 0.0, 0.0, 0.0, 0.0, 0.0, 0.0, 0.0, 0.0, 0.0, 0.0, 0.0, 0.0, 0.0, 0.0, 0.0, 0.0, 0.0, 0.0, 0.0, 0.0, 0.0, 0.0, 0.0, 0.0, 0.0, 0.0, 0.0, 0.0, 0.0, 0.0, 0.0, 0.0, 0.0, 0.0, 0.0, 0.0, 0.0, 0.0, 0.0, 0.0, 0.0, 0.0, 0.0, 0.0, 0.0, 0.0, 0.0, 0.0, 0.0, 0.0, 0.0, 0.0, 0.0, 0.0, 0.0, 0.0, 0.0, 0.0, 0.0, 0.0, 0.0, 0.0, 0.0, 0.0, 0.0, 0.0, 0.0, 0.0, 0.0, 0.0, 0.0, 0.0, 0.0, 0.0, 0.0, 0.0, 0.0, 0.0, 0.0, 0.0, 0.0, 0.0, 0.0, 0.0, 0.0, 0.0, 0.0, 0.0, 0.0, 0.0, 0.0, 0.0, 0.0, 0.0, 0.0, 0.0, 0.0, 0.0, 0.0, 0.0, 0.0, 0.0, 0.0, 0.0, 0.0, 0.0, 0.0, 0.0, 0.0, 0.0, 0.0, 0.0, 0.0, 0.0, 0.0, 0.0, 0.0, 0.0, 0.0, 0.0, 0.0, 0.0, 0.0, 0.0, 0.0, 0.0, 0.0, 0.0, 0.0, 0.0, 0.0, 0.0, 0.0, 0.0, 0.0, 0.0, 0.0, 0.0, 0.0, 0.0, 0.0, 0.0, 0.0, 0.0, 0.0, 0.0, 0.0, 0.0, 0.0, 0.0, 0.0, 0.0, 0.0, 0.0, 0.0, 0.0, 0.0, 0.0, 0.0, 0.0, 0.0, 0.0, 0.0, 0.0, 0.0, 0.0, 0.0, 0.0, 0.0, 0.0, 0.0, 0.0, 0.0, 0.0, 0.0, 0.0, 0.0, 0.0, 0.0, 0.0, 0.0, 0.0, 0.0, 0.0, 0.0, 0.0, 0.0, 0.0, 0.0, 0.0, 0.0, 0.0, 0.0, 0.0, 0.0, 0.0, 0.0, 0.0, 0.0, 0.0, 0.0, 0.0, 0.0, 0.0, 0.0, 0.0, 0.0, 0.0, 0.0, 0.0, 0.0, 0.0, 0.0, 0.0, 0.0, 0.0, 0.0, 0.0, 0.0, 0.0, 0.0, 0.0, 0.0, 0.0, 0.0, 0.0, 0.0, 0.0, 0.0, 0.0, 0.0, 0.0, 0.0, 0.0, 0.0, 0.0, 0.0, 0.0, 0.0, 0.0, 0.0, 0.0, 0.0, 0.0, 0.0, 0.0, 0.0, 0.0, 0.0, 0.0, 0.0, 0.0, 0.0, 0.0, 0.0, 0.0, 0.0, 0.0, 0.0, 0.0, 0.0, 0.0, 0.0, 0.0, 0.0, 0.0, 0.0, 0.0, 0.0, 0.0, 0.0, 0.0, 0.0, 0.0, 0.0, 0.0, 0.0, 0.0, 0.0, 0.0, 0.0, 0.0, 0.0, 0.0, 0.0, 0.0, 0.0, 0.0, 0.0, 0.0, 0.0, 0.0, 0.0, 0.0, 0.0, 0.0, 0.0, 0.0, 0.0, 0.0, 0.0, 0.0, 0.0, 0.0, 0.0, 0.0, 0.0, 0.0, 0.0, 0.0, 0.0, 0.0, 0.0, 0.0, 0.0, 0.0, 0.0, 0.0, 0.0, 0.0, 0.0, 0.0, 0.0, 0.0, 0.0, 0.0, 0.0, 0.0, 0.0, 0.0, 0.0, 0.0, 0.0, 0.0, 0.0, 0.0, 0.0, 0.0, 0.0, 0.0, 0.0, 0.0, 0.0, 0.0, 0.0, 0.0, 0.0, 0.0, 0.0, 0.0, 0.0, 0.0, 0.0, 0.0, 0.0, 0.0, 0.0, 0.0, 0.0, 0.0, 0.0, 0.0, 0.0, 0.0, 0.0, 0.0, 0.0, 0.0, 0.0, 0.0, 0.0, 0.0, 0.0, 0.0, 0.0, 0.0, 0.0, 0.0, 0.0, 0.0, 0.0, 0.0, 0.0, 0.0, 0.0, 0.0, 0.0, 0.0, 0.0, 0.0, 0.0, 0.0, 0.0, 0.0, 0.0, 0.0, 0.0, 0.0, 0.0, 0.0, 0.0, 0.0, 0.0, 0.0, 0.0, 0.0, 0.0, 0.0, 0.0, 0.0, 0.0, 0.0, 0.0, 0.0, 0.0, 0.0, 0.0, 0.0, 0.0, 0.0, 0.0, 0.0, 0.0, 0.0, 0.0, 0.0, 0.0, 0.0, 0.0, 0.0, 0.0, 0.0, 0.0, 0.0, 0.0, 0.0, 0.0, 0.0, 0.0, 0.0, 0.0, 0.0, 0.0, 0.0, 0.0, 0.0, 0.0, 0.0, 0.0, 0.0, 0.0, 0.0, 0.0, 0.0, 0.0, 0.0, 0.0, 0.0, 0.0, 0.0, 0.0, 0.0, 0.0, 0.0, 0.0, 0.0, 0.0, 0.0, 0.0, 0.0, 0.0, 0.0, 0.0, 0.0, 0.0, 0.0, 0.0, 0.0, 0.0, 0.0, 0.0, 0.0, 0.0, 0.0, 0.0, 0.0, 0.0, 0.0, 0.0, 0.0, 0.0, 0.0, 0.0, 0.0, 0.0, 0.0, 0.0, 0.0, 0.0, 0.0, 0.0, 0.0, 0.0, 0.0, 0.0, 0.0, 0.0, 0.0, 0.0, 0.0, 0.0, 0.0, 0.0, 0.0, 0.0, 0.0, 0.0, 0.0, 0.0, 0.0, 0.0, 0.0, 0.0, 0.0, 0.0, 0.0, 0.0, 0.0, 0.0, 0.0, 0.0, 0.0, 0.0, 0.0, 0.0, 0.0, 0.0, 0.0, 0.0, 0.0, 0.0, 0.0, 0.0, 0.0, 0.0, 0.0, 0.0, 0.0, 0.0, 0.0, 0.0, 0.0, 0.0, 0.0, 0.0, 0.0, 0.0, 0.0, 0.0, 0.0, 0.0, 0.0, 0.0, 0.0, 0.0, 0.0, 0.0, 0.0, 0.0, 0.0, 0.0, 0.0, 0.0, 0.0, 0.0, 0.0, 0.0, 0.0, 0.0, 0.0, 0.0, 0.0, 0.0, 0.0, 0.0, 0.0, 0.0, 0.0, 0.0, 0.0, 0.0, 0.0, 0.0, 0.0, 0.0, 0.0, 0.0, 0.0, 0.0, 0.0, 0.0, 0.0, 0.0, 0.0, 0.0, 0.0, 0.0, 0.0, 0.0, 0.0, 0.0, 0.0, 0.0, 0.0, 0.0, 0.0, 0.0, 0.0, 0.0, 0.0, 0.0, 0.0, 0.0, 0.0, 0.0, 0.0, 0.0, 0.0, 0.0, 0.0, 0.0, 0.0, 0.0, 0.0, 0.0, 0.0, 0.0, 0.0, 0.0, 0.0, 0.0, 0.0, 0.0, 0.0, 0.0, 0.0, 0.0, 0.0, 0.0, 0.0, 0.0, 0.0, 0.0, 0.0, 0.0, 0.0, 0.0, 0.0, 0.0, 0.0, 0.0, 0.0, 0.0, 0.0, 0.0, 0.0, 0.0, 0.0, 0.0, 0.0, 0.0, 0.0, 0.0, 0.0, 0.0, 0.0, 0.0, 0.0, 0.0, 0.0, 0.0, 0.0, 0.0, 0.0, 0.0, 0.0, 0.0, 0.0, 0.0, 0.0, 0.0, 0.0, 0.0, 0.0, 0.0, 0.0, 0.0])
me_circle_012.materials.append(mat_material_003)
me_circle_012.materials.append(mat_material_011)
me_circle_012.use_remesh_preserve_volume = False
me_circle_012.use_remesh_preserve_attributes = False
me_circle_012.use_mirror_vertex_groups = False
me_circle_012.update()
me_circle_012.normals_split_custom_set([tuple(v) for v in zip(*[iter([-3.894e-08, 0.0, -1.0, -3.894e-08, 0.0, -1.0, -3.894e-08, 0.0, -1.0, -3.894e-08, 0.0, -1.0, -3.894e-08, 0.0, -1.0, -3.894e-08, 0.0, -1.0, -3.894e-08, 0.0, -1.0, -3.894e-08, 0.0, -1.0, -3.894e-08, 0.0, -1.0, -3.894e-08, 0.0, -1.0, -3.894e-08, 0.0, -1.0, -3.894e-08, 0.0, -1.0, -3.894e-08, 0.0, -1.0, -3.894e-08, 0.0, -1.0, -3.894e-08, 0.0, -1.0, -3.894e-08, 0.0, -1.0, 0.4045, 0.6054, -0.6855, 0.4045, 0.6054, -0.6855, 0.4045, 0.6054, -0.6855, 0.4045, 0.6054, -0.6855, -0.1393, -0.7002, 0.7002, -0.1393, -0.7002, 0.7002, -0.1393, -0.7002, 0.7002, -0.1393, -0.7002, 0.7002, -0.1393, 0.7002, 0.7002, -0.1393, 0.7002, 0.7002, -0.1393, 0.7002, 0.7002, -0.1393, 0.7002, 0.7002, 0.1393, 0.7002, 0.7002, 0.1393, 0.7002, 0.7002, 0.1393, 0.7002, 0.7002, 0.1393, 0.7002, 0.7002, 0.1393, -0.7002, 0.7002, 0.1393, -0.7002, 0.7002, 0.1393, -0.7002, 0.7002, 0.1393, -0.7002, 0.7002, -0.3966, 0.5936, 0.7002, -0.3966, 0.5936, 0.7002, -0.3966, 0.5936, 0.7002, -0.3966, 0.5936, 0.7002, 0.3966, -0.5936, 0.7002, 0.3966, -0.5936, 0.7002, 0.3966, -0.5936, 0.7002, 0.3966, -0.5936, 0.7002, -0.5936, 0.3966, 0.7002, -0.5936, 0.3966, 0.7002, -0.5936, 0.3966, 0.7002, -0.5936, 0.3966, 0.7002, 0.5936, -0.3966, 0.7002, 0.5936, -0.3966, 0.7002, 0.5936, -0.3966, 0.7002, 0.5936, -0.3966, 0.7002, -0.7002, 0.1393, 0.7002, -0.7002, 0.1393, 0.7002, -0.7002, 0.1393, 0.7002, -0.7002, 0.1393, 0.7002, 0.7002, -0.1393, 0.7002, 0.7002, -0.1393, 0.7002, 0.7002, -0.1393, 0.7002, 0.7002, -0.1393, 0.7002, -0.7002, -0.1393, 0.7002, -0.7002, -0.1393, 0.7002, -0.7002, -0.1393, 0.7002, -0.7002, -0.1393, 0.7002, 0.7002, 0.1393, 0.7002, 0.7002, 0.1393, 0.7002, 0.7002, 0.1393, 0.7002, 0.7002, 0.1393, 0.7002, -0.5936, -0.3966, 0.7002, -0.5936, -0.3966, 0.7002, -0.5936, -0.3966, 0.7002, -0.5936, -0.3966, 0.7002, 0.5936, 0.3966, 0.7002, 0.5936, 0.3966, 0.7002, 0.5936, 0.3966, 0.7002, 0.5936, 0.3966, 0.7002, -0.3966, -0.5936, 0.7002, -0.3966, -0.5936, 0.7002, -0.3966, -0.5936, 0.7002, -0.3966, -0.5936, 0.7002, 0.3966, 0.5936, 0.7002, 0.3966, 0.5936, 0.7002, 0.3966, 0.5936, 0.7002, 0.3966, 0.5936, 0.7002, 0.9808, -0.1951, 0.0, 0.9808, -0.1951, 0.0, 0.9808, -0.1951, 0.0, 0.9808, -0.1951, 0.0, -0.142, -0.7141, -0.6855, -0.142, -0.7141, -0.6855, -0.142, -0.7141, -0.6855, -0.142, -0.7141, -0.6855, 0.6054, 0.4045, -0.6855, 0.6054, 0.4045, -0.6855, 0.6054, 0.4045, -0.6855, 0.6054, 0.4045, -0.6855, -0.4045, -0.6054, -0.6855, -0.4045, -0.6054, -0.6855, -0.4045, -0.6054, -0.6855, -0.4045, -0.6054, -0.6855, -0.4045, 0.6054, -0.6855, -0.4045, 0.6054, -0.6855, -0.4045, 0.6054, -0.6855, -0.4045, 0.6054, -0.6855, 0.142, -0.7141, -0.6855, 0.142, -0.7141, -0.6855, 0.142, -0.7141, -0.6855, 0.142, -0.7141, -0.6855, -0.142, 0.7138, 0.6858, -0.142, 0.7138, 0.6858, -0.142, 0.7138, 0.6858, -0.142, 0.7138, 0.6858, -0.142, 0.7141, -0.6855, -0.142, 0.7141, -0.6855, -0.142, 0.7141, -0.6855, -0.142, 0.7141, -0.6855, -0.6054, 0.4045, -0.6855, -0.6054, 0.4045, -0.6855, -0.6054, 0.4045, -0.6855, -0.6054, 0.4045, -0.6855, 0.6054, -0.4045, -0.6855, 0.6054, -0.4045, -0.6855, 0.6054, -0.4045, -0.6855, 0.6054, -0.4045, -0.6855, -0.7141, 0.142, -0.6855, -0.7141, 0.142, -0.6855, -0.7141, 0.142, -0.6855, -0.7141, 0.142, -0.6855, 0.7141, -0.142, -0.6855, 0.7141, -0.142, -0.6855, 0.7141, -0.142, -0.6855, 0.7141, -0.142, -0.6855, -0.7141, -0.142, -0.6855, -0.7141, -0.142, -0.6855, -0.7141, -0.142, -0.6855, -0.7141, -0.142, -0.6855, 0.7141, 0.142, -0.6855, 0.7141, 0.142, -0.6855, 0.7141, 0.142, -0.6855, 0.7141, 0.142, -0.6855, -0.6054, -0.4045, -0.6855, -0.6054, -0.4045, -0.6855, -0.6054, -0.4045, -0.6855, -0.6054, -0.4045, -0.6855, 0.142, 0.7141, -0.6855, 0.142, 0.7141, -0.6855, 0.142, 0.7141, -0.6855, 0.142, 0.7141, -0.6855, -0.4043, -0.6051, 0.6858, -0.4043, -0.6051, 0.6858, -0.4043, -0.6051, 0.6858, -0.4043, -0.6051, 0.6858, -0.7138, -0.142, 0.6858, -0.7138, -0.142, 0.6858, -0.7138, -0.142, 0.6858, -0.7138, -0.142, 0.6858, 0.7139, -0.1422, 0.6857, 0.7139, -0.1422, 0.6857, 0.7139, -0.1422, 0.6857, 0.7139, -0.1422, 0.6857, -0.7138, 0.142, 0.6858, -0.7138, 0.142, 0.6858, -0.7138, 0.142, 0.6858, -0.7138, 0.142, 0.6858, 0.6051, -0.4043, 0.6858, 0.6051, -0.4043, 0.6858, 0.6051, -0.4043, 0.6858, 0.6051, -0.4043, 0.6858, -0.6051, 0.4043, 0.6858, -0.6051, 0.4043, 0.6858, -0.6051, 0.4043, 0.6858, -0.6051, 0.4043, 0.6858, 0.4043, -0.6051, 0.6858, 0.4043, -0.6051, 0.6858, 0.4043, -0.6051, 0.6858, 0.4043, -0.6051, 0.6858, -0.4043, 0.6051, 0.6858, -0.4043, 0.6051, 0.6858, -0.4043, 0.6051, 0.6858, -0.4043, 0.6051, 0.6858, 0.142, -0.7138, 0.6858, 0.142, -0.7138, 0.6858, 0.142, -0.7138, 0.6858, 0.142, -0.7138, 0.6858, 0.142, 0.7138, 0.6858, 0.142, 0.7138, 0.6858, 0.142, 0.7138, 0.6858, 0.142, 0.7138, 0.6858, 0.4045, -0.6054, -0.6855, 0.4045, -0.6054, -0.6855, 0.4045, -0.6054, -0.6855, 0.4045, -0.6054, -0.6855, -0.142, -0.7138, 0.6858, -0.142, -0.7138, 0.6858, -0.142, -0.7138, 0.6858, -0.142, -0.7138, 0.6858, 0.4043, 0.6051, 0.6858, 0.4043, 0.6051, 0.6858, 0.4043, 0.6051, 0.6858, 0.4043, 0.6051, 0.6858, -0.6051, -0.4043, 0.6858, -0.6051, -0.4043, 0.6858, -0.6051, -0.4043, 0.6858, -0.6051, -0.4043, 0.6858, 0.7139, 0.1422, 0.6857, 0.7139, 0.1422, 0.6857, 0.7139, 0.1422, 0.6857, 0.7139, 0.1422, 0.6857, -0.7305, -0.4881, 0.4776, -0.7305, -0.4881, 0.4776, -0.7305, -0.4881, 0.4776, -0.7305, -0.4881, 0.4776, -0.8315, -0.5556, 0.0, -0.8315, -0.5556, 0.0, -0.8315, -0.5556, 0.0, -0.8315, -0.5556, 0.0, -0.7305, -0.4881, -0.4776, -0.7305, -0.4881, -0.4776, -0.7305, -0.4881, -0.4776, -0.7305, -0.4881, -0.4776, 0.8617, 0.1714, 0.4776, 0.8617, 0.1714, 0.4776, 0.8617, 0.1714, 0.4776, 0.8617, 0.1714, 0.4776, 0.9808, 0.1951, 0.0, 0.9808, 0.1951, 0.0, 0.9808, 0.1951, 0.0, 0.9808, 0.1951, 0.0, 0.8617, 0.1714, -0.4776, 0.8617, 0.1714, -0.4776, 0.8617, 0.1714, -0.4776, 0.8617, 0.1714, -0.4776, -0.8617, -0.1714, 0.4776, -0.8617, -0.1714, 0.4776, -0.8617, -0.1714, 0.4776, -0.8617, -0.1714, 0.4776, -0.9808, -0.1951, 0.0, -0.9808, -0.1951, 0.0, -0.9808, -0.1951, 0.0, -0.9808, -0.1951, 0.0, -0.8617, -0.1714, -0.4776, -0.8617, -0.1714, -0.4776, -0.8617, -0.1714, -0.4776, -0.8617, -0.1714, -0.4776, 0.8617, -0.1714, 0.4776, 0.8617, -0.1714, 0.4776, 0.8617, -0.1714, 0.4776, 0.8617, -0.1714, 0.4776, 0.9808, -0.1951, 0.0, 0.9808, -0.1951, 0.0, 0.9808, -0.1951, 0.0, 0.9808, -0.1951, 0.0, 0.8617, -0.1714, -0.4776, 0.8617, -0.1714, -0.4776, 0.8617, -0.1714, -0.4776, 0.8617, -0.1714, -0.4776, -0.8617, 0.1714, 0.4776, -0.8617, 0.1714, 0.4776, -0.8617, 0.1714, 0.4776, -0.8617, 0.1714, 0.4776, -0.9808, 0.1951, 0.0, -0.9808, 0.1951, 0.0, -0.9808, 0.1951, 0.0, -0.9808, 0.1951, 0.0, -0.8617, 0.1714, -0.4776, -0.8617, 0.1714, -0.4776, -0.8617, 0.1714, -0.4776, -0.8617, 0.1714, -0.4776, 0.7305, -0.4881, 0.4776, 0.7305, -0.4881, 0.4776, 0.7305, -0.4881, 0.4776, 0.7305, -0.4881, 0.4776, 0.8315, -0.5556, 0.0, 0.8315, -0.5556, 0.0, 0.8315, -0.5556, 0.0, 0.8315, -0.5556, 0.0, 0.7305, -0.4881, -0.4776, 0.7305, -0.4881, -0.4776, 0.7305, -0.4881, -0.4776, 0.7305, -0.4881, -0.4776, -0.7305, 0.4881, 0.4776, -0.7305, 0.4881, 0.4776, -0.7305, 0.4881, 0.4776, -0.7305, 0.4881, 0.4776, -0.8315, 0.5556, 0.0, -0.8315, 0.5556, 0.0, -0.8315, 0.5556, 0.0, -0.8315, 0.5556, 0.0, -0.7305, 0.4881, -0.4776, -0.7305, 0.4881, -0.4776, -0.7305, 0.4881, -0.4776, -0.7305, 0.4881, -0.4776, 0.4881, -0.7305, 0.4776, 0.4881, -0.7305, 0.4776, 0.4881, -0.7305, 0.4776, 0.4881, -0.7305, 0.4776, 0.5556, -0.8315, 0.0, 0.5556, -0.8315, 0.0, 0.5556, -0.8315, 0.0, 0.5556, -0.8315, 0.0, 0.4881, -0.7305, -0.4776, 0.4881, -0.7305, -0.4776, 0.4881, -0.7305, -0.4776, 0.4881, -0.7305, -0.4776, -0.4881, 0.7305, 0.4776, -0.4881, 0.7305, 0.4776, -0.4881, 0.7305, 0.4776, -0.4881, 0.7305, 0.4776, -0.5556, 0.8315, 0.0, -0.5556, 0.8315, 0.0, -0.5556, 0.8315, 0.0, -0.5556, 0.8315, 0.0, -0.4881, 0.7305, -0.4776, -0.4881, 0.7305, -0.4776, -0.4881, 0.7305, -0.4776, -0.4881, 0.7305, -0.4776, 0.1714, -0.8617, 0.4776, 0.1714, -0.8617, 0.4776, 0.1714, -0.8617, 0.4776, 0.1714, -0.8617, 0.4776, 0.1951, -0.9808, 0.0, 0.1951, -0.9808, 0.0, 0.1951, -0.9808, 0.0, 0.1951, -0.9808, 0.0, 0.1714, -0.8617, -0.4776, 0.1714, -0.8617, -0.4776, 0.1714, -0.8617, -0.4776, 0.1714, -0.8617, -0.4776, 0.1714, 0.8617, 0.4776, 0.1714, 0.8617, 0.4776, 0.1714, 0.8617, 0.4776, 0.1714, 0.8617, 0.4776, 0.1951, 0.9808, 0.0, 0.1951, 0.9808, 0.0, 0.1951, 0.9808, 0.0, 0.1951, 0.9808, 0.0, 0.1714, 0.8617, -0.4776, 0.1714, 0.8617, -0.4776, 0.1714, 0.8617, -0.4776, 0.1714, 0.8617, -0.4776, -0.1714, 0.8617, 0.4776, -0.1714, 0.8617, 0.4776, -0.1714, 0.8617, 0.4776, -0.1714, 0.8617, 0.4776, -0.1951, 0.9808, 0.0, -0.1951, 0.9808, 0.0, -0.1951, 0.9808, 0.0, -0.1951, 0.9808, 0.0, -0.1714, 0.8617, -0.4776, -0.1714, 0.8617, -0.4776, -0.1714, 0.8617, -0.4776, -0.1714, 0.8617, -0.4776, -0.1714, -0.8617, 0.4776, -0.1714, -0.8617, 0.4776, -0.1714, -0.8617, 0.4776, -0.1714, -0.8617, 0.4776, -0.1951, -0.9808, 0.0, -0.1951, -0.9808, 0.0, -0.1951, -0.9808, 0.0, -0.1951, -0.9808, 0.0, -0.1714, -0.8617, -0.4776, -0.1714, -0.8617, -0.4776, -0.1714, -0.8617, -0.4776, -0.1714, -0.8617, -0.4776, 0.4881, 0.7305, 0.4776, 0.4881, 0.7305, 0.4776, 0.4881, 0.7305, 0.4776, 0.4881, 0.7305, 0.4776, 0.5556, 0.8315, 0.0, 0.5556, 0.8315, 0.0, 0.5556, 0.8315, 0.0, 0.5556, 0.8315, 0.0, 0.4881, 0.7305, -0.4776, 0.4881, 0.7305, -0.4776, 0.4881, 0.7305, -0.4776, 0.4881, 0.7305, -0.4776, -0.4881, -0.7305, 0.4776, -0.4881, -0.7305, 0.4776, -0.4881, -0.7305, 0.4776, -0.4881, -0.7305, 0.4776, -0.5556, -0.8315, 2.495e-06, -0.5556, -0.8315, 2.495e-06, -0.5556, -0.8315, 2.495e-06, -0.5556, -0.8315, 2.495e-06, -0.4881, -0.7305, -0.4776, -0.4881, -0.7305, -0.4776, -0.4881, -0.7305, -0.4776, -0.4881, -0.7305, -0.4776, 0.7305, 0.4881, 0.4776, 0.7305, 0.4881, 0.4776, 0.7305, 0.4881, 0.4776, 0.7305, 0.4881, 0.4776, 0.8315, 0.5556, 0.0, 0.8315, 0.5556, 0.0, 0.8315, 0.5556, 0.0, 0.8315, 0.5556, 0.0, 0.7305, 0.4881, -0.4776, 0.7305, 0.4881, -0.4776, 0.7305, 0.4881, -0.4776, 0.7305, 0.4881, -0.4776, 0.6051, 0.4043, 0.6858, 0.6051, 0.4043, 0.6858, 0.6051, 0.4043, 0.6858, 0.6051, 0.4043, 0.6858, -0.9808, -0.1951, 0.0, -0.9808, -0.1951, 0.0, -0.9808, -0.1951, 0.0, -0.9808, -0.1951, 0.0, 0.9808, 0.1951, 0.0, 0.9808, 0.1951, 0.0, 0.9808, 0.1951, 0.0, 0.9808, 0.1951, 0.0, -0.8315, -0.5556, 0.0, -0.8315, -0.5556, 0.0, -0.8315, -0.5556, 0.0, -0.8315, -0.5556, 0.0, 0.8315, 0.5556, 0.0, 0.8315, 0.5556, 0.0, 0.8315, 0.5556, 0.0, 0.8315, 0.5556, 0.0, -0.5556, -0.8315, 0.0, -0.5556, -0.8315, 0.0, -0.5556, -0.8315, 0.0, -0.5556, -0.8315, 0.0, 0.5556, 0.8315, 0.0, 0.5556, 0.8315, 0.0, 0.5556, 0.8315, 0.0, 0.5556, 0.8315, 0.0, -0.1951, -0.9808, 0.0, -0.1951, -0.9808, 0.0, -0.1951, -0.9808, 0.0, -0.1951, -0.9808, 0.0, -0.1951, 0.9808, 0.0, -0.1951, 0.9808, 0.0, -0.1951, 0.9808, 0.0, -0.1951, 0.9808, 0.0, 0.1951, 0.9808, 0.0, 0.1951, 0.9808, 0.0, 0.1951, 0.9808, 0.0, 0.1951, 0.9808, 0.0, 0.1951, -0.9808, 0.0, 0.1951, -0.9808, 0.0, 0.1951, -0.9808, 0.0, 0.1951, -0.9808, 0.0, -0.5556, 0.8315, 0.0, -0.5556, 0.8315, 0.0, -0.5556, 0.8315, 0.0, -0.5556, 0.8315, 0.0, 0.5556, -0.8315, 0.0, 0.5556, -0.8315, 0.0, 0.5556, -0.8315, 0.0, 0.5556, -0.8315, 0.0, -0.8315, 0.5556, 0.0, -0.8315, 0.5556, 0.0, -0.8315, 0.5556, 0.0, -0.8315, 0.5556, 0.0, 0.8315, -0.5556, 0.0, 0.8315, -0.5556, 0.0, 0.8315, -0.5556, 0.0, 0.8315, -0.5556, 0.0, -0.9808, 0.1951, 0.0, -0.9808, 0.1951, 0.0, -0.9808, 0.1951, 0.0, -0.9808, 0.1951, 0.0, -0.08559, 0.1281, 0.9881, -0.08559, 0.1281, 0.9881, -0.08559, 0.1281, 0.9881, -0.08559, 0.1281, 0.9881, -0.08559, 0.1281, 0.9881, -0.08559, 0.1281, 0.9881, -0.08559, 0.1281, 0.9881, -0.08559, 0.1281, 0.9881, -0.9728, 0.2222, 0.06511, -0.9728, 0.2222, 0.06511, -0.9728, 0.2222, 0.06511, -0.9728, 0.2222, 0.06511, 0.1771, 0.8903, 0.4196, 0.1771, 0.8903, 0.4196, 0.1771, 0.8903, 0.4196, 0.1771, 0.8903, 0.4196, 0.8875, -0.2635, 0.3781, 0.8875, -0.2635, 0.3781, 0.8875, -0.2635, 0.3781, 0.8875, -0.2635, 0.3781, -0.5043, -0.7547, 0.4196, -0.5043, -0.7547, 0.4196, -0.5043, -0.7547, 0.4196, -0.5043, -0.7547, 0.4196, 0.1771, -0.8903, 0.4196, 0.1771, -0.8903, 0.4196, 0.1771, -0.8903, 0.4196, 0.1771, -0.8903, 0.4196, -0.7547, 0.5043, 0.4196, -0.7547, 0.5043, 0.4196, -0.7547, 0.5043, 0.4196, -0.7547, 0.5043, 0.4196, -0.8903, 0.1771, 0.4196, -0.8903, 0.1771, 0.4196, -0.8903, 0.1771, 0.4196, -0.8903, 0.1771, 0.4196, -0.5043, 0.7547, 0.4196, -0.5043, 0.7547, 0.4196, -0.5043, 0.7547, 0.4196, -0.5043, 0.7547, 0.4196, -0.1771, -0.8903, 0.4196, -0.1771, -0.8903, 0.4196, -0.1771, -0.8903, 0.4196, -0.1771, -0.8903, 0.4196, -0.8903, -0.1771, 0.4196, -0.8903, -0.1771, 0.4196, -0.8903, -0.1771, 0.4196, -0.8903, -0.1771, 0.4196, 0.5043, 0.7547, 0.4196, 0.5043, 0.7547, 0.4196, 0.5043, 0.7547, 0.4196, 0.5043, 0.7547, 0.4196, -0.1771, 0.8903, 0.4196, -0.1771, 0.8903, 0.4196, -0.1771, 0.8903, 0.4196, -0.1771, 0.8903, 0.4196, 0.7547, -0.5043, 0.4196, 0.7547, -0.5043, 0.4196, 0.7547, -0.5043, 0.4196, 0.7547, -0.5043, 0.4196, -0.7547, -0.5043, 0.4196, -0.7547, -0.5043, 0.4196, -0.7547, -0.5043, 0.4196, -0.7547, -0.5043, 0.4196, 0.8875, 0.2635, 0.3781, 0.8875, 0.2635, 0.3781, 0.8875, 0.2635, 0.3781, 0.8875, 0.2635, 0.3781, 0.5043, -0.7547, 0.4196, 0.5043, -0.7547, 0.4196, 0.5043, -0.7547, 0.4196, 0.5043, -0.7547, 0.4196, 0.2875, 0.949, 0.1296, 0.2875, 0.949, 0.1296, 0.2875, 0.949, 0.1296, 0.2875, 0.949, 0.1296, -0.1947, -0.9786, 0.06639, -0.1947, -0.9786, 0.06639, -0.1947, -0.9786, 0.06639, -0.1947, -0.9786, 0.06639, 0.1639, 0.984, 0.07007, 0.1639, 0.984, 0.07007, 0.1639, 0.984, 0.07007, 0.1639, 0.984, 0.07007, -0.9807, -0.1951, 0.01446, -0.9807, -0.1951, 0.01446, -0.9807, -0.1951, 0.01446, -0.9807, -0.1951, 0.01446, 0.1639, -0.984, 0.07007, 0.1639, -0.984, 0.07007, 0.1639, -0.984, 0.07007, 0.1639, -0.984, 0.07007, -0.8295, 0.5542, 0.06932, -0.8295, 0.5542, 0.06932, -0.8295, 0.5542, 0.06932, -0.8295, 0.5542, 0.06932, -0.5543, 0.8295, 0.06805, -0.5543, 0.8295, 0.06805, -0.5543, 0.8295, 0.06805, -0.5543, 0.8295, 0.06805, -0.8314, -0.5555, 0.01446, -0.8314, -0.5555, 0.01446, -0.8314, -0.5555, 0.01446, -0.8314, -0.5555, 0.01446, 0.2875, -0.949, 0.1296, 0.2875, -0.949, 0.1296, 0.2875, -0.949, 0.1296, 0.2875, -0.949, 0.1296, -0.1947, 0.9786, 0.06639, -0.1947, 0.9786, 0.06639, -0.1947, 0.9786, 0.06639, -0.1947, 0.9786, 0.06639, -0.4657, 0.2294, 0.8547, -0.4657, 0.2294, 0.8547, -0.4657, 0.2294, 0.8547, 0.02038, -0.0299, 0.9993, 0.02038, -0.0299, 0.9993, 0.02038, -0.0299, 0.9993, 0.02038, -0.0299, 0.9993, 0.02038, -0.0299, 0.9993, 0.02038, -0.0299, 0.9993, 0.02038, -0.0299, 0.9993, 0.02038, -0.0299, 0.9993, 0.02038, -0.0299, 0.9993, 0.02038, -0.0299, 0.9993, 0.02038, -0.0299, 0.9993, 0.02038, -0.0299, 0.9993, 0.02038, -0.0299, 0.9993, 0.02038, -0.0299, 0.9993, 0.02038, -0.0299, 0.9993, 0.02038, -0.0299, 0.9993, 0.02038, -0.0299, 0.9993, 0.02038, -0.0299, 0.9993, 0.02038, -0.0299, 0.9993, 0.02038, -0.0299, 0.9993, 0.02038, -0.0299, 0.9993, 0.02038, -0.0299, 0.9993, 0.02038, -0.0299, 0.9993, 0.02038, -0.0299, 0.9993, 0.02038, -0.0299, 0.9993, 0.02038, -0.0299, 0.9993, 0.02038, -0.0299, 0.9993, 0.02038, -0.0299, 0.9993, 0.7547, 0.5043, 0.4196, 0.7547, 0.5043, 0.4196, 0.7547, 0.5043, 0.4196, 0.7547, 0.5043, 0.4196, -0.4657, -0.2294, 0.8547, -0.4657, -0.2294, 0.8547, -0.4657, -0.2294, 0.8547, 0.4981, -0.8386, 0.2207, 0.4981, -0.8386, 0.2207, 0.4981, -0.8386, 0.2207, 0.4981, -0.8386, 0.2207, 0.4981, -0.8386, 0.2207, -0.5543, -0.8295, 0.06805, -0.5543, -0.8295, 0.06805, -0.5543, -0.8295, 0.06805, -0.5543, -0.8295, 0.06805, -0.9807, 0.1951, 0.01446, -0.9807, 0.1951, 0.01446, -0.9807, 0.1951, 0.01446, -0.9807, 0.1951, 0.01446, 0.302, 0.9512, -0.06279, 0.302, 0.9512, -0.06279, 0.302, 0.9512, -0.06279, 0.302, 0.9512, -0.06279, -0.1951, -0.9807, 0.01446, -0.1951, -0.9807, 0.01446, -0.1951, -0.9807, 0.01446, -0.1951, -0.9807, 0.01446, 0.1665, 0.986, 0.008639, 0.1665, 0.986, 0.008639, 0.1665, 0.986, 0.008639, 0.1665, 0.986, 0.008639, -0.9728, -0.2222, 0.06511, -0.9728, -0.2222, 0.06511, -0.9728, -0.2222, 0.06511, -0.9728, -0.2222, 0.06511, 0.1665, -0.986, 0.008639, 0.1665, -0.986, 0.008639, 0.1665, -0.986, 0.008639, 0.1665, -0.986, 0.008639, 0.8868, -0.01543, 0.4619, 0.8868, -0.01543, 0.4619, 0.8868, -0.01543, 0.4619, 0.8868, -0.01543, 0.4619, -0.1946, -0.978, 0.07471, -0.1946, -0.978, 0.07471, -0.1946, -0.978, 0.07471, -0.1946, -0.978, 0.07471, -0.8289, 0.5538, 0.07881, -0.8289, 0.5538, 0.07881, -0.8289, 0.5538, 0.07881, -0.8289, 0.5538, 0.07881, -0.5539, 0.829, 0.07703, -0.5539, 0.829, 0.07703, -0.5539, 0.829, 0.07703, -0.5539, 0.829, 0.07703, -0.9618, -0.2643, 0.07099, -0.9618, -0.2643, 0.07099, -0.9618, -0.2643, 0.07099, -0.9618, -0.2643, 0.07099, -0.5539, -0.829, 0.07703, -0.5539, -0.829, 0.07703, -0.5539, -0.829, 0.07703, -0.5539, -0.829, 0.07703, -0.1946, 0.978, 0.07471, -0.1946, 0.978, 0.07471, -0.1946, 0.978, 0.07471, -0.1946, 0.978, 0.07471, 0.1946, 0.9782, 0.0722, 0.1946, 0.9782, 0.0722, 0.1946, 0.9782, 0.0722, 0.1946, 0.9782, 0.0722, 0.1946, -0.9782, 0.0722, 0.1946, -0.9782, 0.0722, 0.1946, -0.9782, 0.0722, 0.1946, -0.9782, 0.0722, 0.5542, -0.8294, 0.06987, 0.5542, -0.8294, 0.06987, 0.5542, -0.8294, 0.06987, 0.5542, -0.8294, 0.06987, -0.9618, 0.2643, 0.07099, -0.9618, 0.2643, 0.07099, -0.9618, 0.2643, 0.07099, -0.9618, 0.2643, 0.07099, -0.8289, -0.5538, 0.07881, -0.8289, -0.5538, 0.07881, -0.8289, -0.5538, 0.07881, -0.8289, -0.5538, 0.07881, 0.5542, 0.8294, 0.06987, 0.5542, 0.8294, 0.06987, 0.5542, 0.8294, 0.06987, 0.5542, 0.8294, 0.06987, -0.2245, -0.9579, 0.1791, -0.2245, -0.9579, 0.1791, -0.2245, -0.9579, 0.1791, -0.2245, -0.9579, 0.1791, 0.07081, 0.899, 0.4323, 0.07081, 0.899, 0.4323, 0.07081, 0.899, 0.4323, 0.07081, 0.899, 0.4323, -0.4851, -0.7814, 0.3925, -0.4851, -0.7814, 0.3925, -0.4851, -0.7814, 0.3925, -0.4851, -0.7814, 0.3925, -0.471, -0.8562, 0.2123, -0.471, -0.8562, 0.2123, -0.471, -0.8562, 0.2123, -0.471, -0.8562, 0.2123, -0.1473, -0.9685, -0.2008, -0.1473, -0.9685, -0.2008, -0.1473, -0.9685, -0.2008, -0.1473, -0.9685, -0.2008, 0.8625, -0.4839, 0.1482, 0.8625, -0.4839, 0.1482, 0.8625, -0.4839, 0.1482, 0.8625, -0.4839, 0.1482, -0.2764, -0.9128, 0.3006, -0.2764, -0.9128, 0.3006, -0.2764, -0.9128, 0.3006, -0.2764, -0.9128, 0.3006, -0.4194, -0.8698, -0.2597, -0.4194, -0.8698, -0.2597, -0.4194, -0.8698, -0.2597, -0.4194, -0.8698, -0.2597, -0.1418, -0.7222, -0.677, -0.1418, -0.7222, -0.677, -0.1418, -0.7222, -0.677, -0.1418, -0.7222, -0.677, 0.6916, -0.06954, -0.7189, 0.6916, -0.06954, -0.7189, 0.6916, -0.06954, -0.7189, 0.6916, -0.06954, -0.7189, -0.05928, -0.146, -0.9875, -0.05928, -0.146, -0.9875, -0.05928, -0.146, -0.9875, -0.05928, -0.146, -0.9875, 0.598, -0.5049, -0.6224, 0.598, -0.5049, -0.6224, 0.598, -0.5049, -0.6224, 0.598, -0.5049, -0.6224, 0.2793, -0.2019, 0.9387, 0.2793, -0.2019, 0.9387, 0.2793, -0.2019, 0.9387, 0.2793, -0.2019, 0.9387, 0.4441, -0.7836, 0.4344, 0.4441, -0.7836, 0.4344, 0.4441, -0.7836, 0.4344, 0.4441, -0.7836, 0.4344, 0.3292, -0.2021, 0.9224, 0.3292, -0.2021, 0.9224, 0.3292, -0.2021, 0.9224, 0.3292, -0.2021, 0.9224, -0.0159, -0.09434, 0.9954, -0.0159, -0.09434, 0.9954, -0.0159, -0.09434, 0.9954, -0.0159, -0.09434, 0.9954, -0.548, -0.2543, 0.7969, -0.548, -0.2543, 0.7969, -0.548, -0.2543, 0.7969, -0.548, -0.2543, 0.7969, -0.9233, -0.3442, 0.1704, -0.9233, -0.3442, 0.1704, -0.9233, -0.3442, 0.1704, -0.9233, -0.3442, 0.1704, -0.9233, -0.3442, 0.1704, -0.6361, -0.7562, 0.1535, -0.6361, -0.7562, 0.1535, -0.6361, -0.7562, 0.1535, -0.6361, -0.7562, 0.1535, 0.602, -0.3372, -0.7238, 0.602, -0.3372, -0.7238, 0.602, -0.3372, -0.7238, 0.602, -0.3372, -0.7238, 0.9477, -0.2431, 0.2066, 0.9477, -0.2431, 0.2066, 0.9477, -0.2431, 0.2066, 0.9477, -0.2431, 0.2066, -0.4016, 0.0133, -0.9157, -0.4016, 0.0133, -0.9157, -0.4016, 0.0133, -0.9157, -0.4016, 0.0133, -0.9157, 0.4786, -0.1045, -0.8718, 0.4786, -0.1045, -0.8718, 0.4786, -0.1045, -0.8718, 0.4786, -0.1045, -0.8718, 0.7083, -0.296, -0.6409, 0.7083, -0.296, -0.6409, 0.7083, -0.296, -0.6409, 0.7083, -0.296, -0.6409, 0.07866, -0.8522, -0.5173, 0.07866, -0.8522, -0.5173, 0.07866, -0.8522, -0.5173, 0.07866, -0.8522, -0.5173, 0.4186, -0.6313, 0.6529, 0.4186, -0.6313, 0.6529, 0.4186, -0.6313, 0.6529, 0.4186, -0.6313, 0.6529, 0.6216, -0.7302, -0.2834, 0.6216, -0.7302, -0.2834, 0.6216, -0.7302, -0.2834, 0.6216, -0.7302, -0.2834, -0.8915, -0.1387, 0.4312, -0.8915, -0.1387, 0.4312, -0.8915, -0.1387, 0.4312, -0.8915, -0.1387, 0.4312, -0.5601, -0.4124, -0.7184, -0.5601, -0.4124, -0.7184, -0.5601, -0.4124, -0.7184, -0.5601, -0.4124, -0.7184, 0.7143, -0.6762, 0.1803, 0.7143, -0.6762, 0.1803, 0.7143, -0.6762, 0.1803, 0.7143, -0.6762, 0.1803, 0.519, -0.8486, 0.1026, 0.519, -0.8486, 0.1026, 0.519, -0.8486, 0.1026, 0.519, -0.8486, 0.1026, 0.873, -0.3549, 0.3346, 0.873, -0.3549, 0.3346, 0.873, -0.3549, 0.3346, 0.873, -0.3549, 0.3346, -0.4208, -0.8996, 0.1166, -0.4208, -0.8996, 0.1166, -0.4208, -0.8996, 0.1166, -0.4208, -0.8996, 0.1166, 0.3613, -0.1189, 0.9248, 0.3613, -0.1189, 0.9248, 0.3613, -0.1189, 0.9248, 0.3613, -0.1189, 0.9248, 0.8434, -0.4316, -0.32, 0.8434, -0.4316, -0.32, 0.8434, -0.4316, -0.32, 0.8434, -0.4316, -0.32, -0.3998, -0.4962, 0.7707, -0.3998, -0.4962, 0.7707, -0.3998, -0.4962, 0.7707, -0.3998, -0.4962, 0.7707, 0.1354, 0.9829, 0.1252, 0.1354, 0.9829, 0.1252, 0.1354, 0.9829, 0.1252, 0.1354, 0.9829, 0.1252, -0.2547, -0.5381, -0.8034, -0.2547, -0.5381, -0.8034, -0.2547, -0.5381, -0.8034, -0.2547, -0.5381, -0.8034, -0.5605, -0.8188, 0.1242, -0.5605, -0.8188, 0.1242, -0.5605, -0.8188, 0.1242, -0.5605, -0.8188, 0.1242, 0.8425, -0.5285, 0.1038, 0.8425, -0.5285, 0.1038, 0.8425, -0.5285, 0.1038, 0.8425, -0.5285, 0.1038, -0.9964, 0.06451, -0.05418, -0.9964, 0.06451, -0.05418, -0.9964, 0.06451, -0.05418, -0.9964, 0.06451, -0.05418, -0.5323, -0.7206, -0.4442, -0.5323, -0.7206, -0.4442, -0.5323, -0.7206, -0.4442, -0.5323, -0.7206, -0.4442, -0.206, 0.1052, -0.9729, -0.206, 0.1052, -0.9729, -0.206, 0.1052, -0.9729, -0.206, 0.1052, -0.9729, -0.1712, -0.934, 0.3136, -0.1712, -0.934, 0.3136, -0.1712, -0.934, 0.3136, -0.1712, -0.934, 0.3136, -0.1935, -0.873, 0.4478, -0.1935, -0.873, 0.4478, -0.1935, -0.873, 0.4478, -0.1935, -0.873, 0.4478, -0.1363, -0.9715, -0.1938, -0.1363, -0.9715, -0.1938, -0.1363, -0.9715, -0.1938, -0.1363, -0.9715, -0.1938, 0.3685, -0.1567, 0.9163, 0.3685, -0.1567, 0.9163, 0.3685, -0.1567, 0.9163, 0.3685, -0.1567, 0.9163, 0.7645, -0.5963, 0.2449, 0.7645, -0.5963, 0.2449, 0.7645, -0.5963, 0.2449, 0.7645, -0.5963, 0.2449, 0.005081, -0.98, -0.1987, 0.005081, -0.98, -0.1987, 0.005081, -0.98, -0.1987, 0.005081, -0.98, -0.1987, 0.9715, -0.1437, 0.1886, 0.9715, -0.1437, 0.1886, 0.9715, -0.1437, 0.1886, 0.9715, -0.1437, 0.1886, 0.05862, -0.978, 0.2004, 0.05862, -0.978, 0.2004, 0.05862, -0.978, 0.2004, 0.05862, -0.978, 0.2004, -0.3952, -0.9182, -0.02806, -0.3952, -0.9182, -0.02806, -0.3952, -0.9182, -0.02806, -0.3952, -0.9182, -0.02806, 0.2222, -0.5322, -0.8169, 0.2222, -0.5322, -0.8169, 0.2222, -0.5322, -0.8169, 0.2222, -0.5322, -0.8169, 0.1383, -0.9545, 0.2644, 0.1383, -0.9545, 0.2644, 0.1383, -0.9545, 0.2644, 0.1383, -0.9545, 0.2644, 0.1379, 0.06027, -0.9886, 0.1379, 0.06027, -0.9886, 0.1379, 0.06027, -0.9886, 0.1379, 0.06027, -0.9886, 0.7519, -0.6245, 0.2111, 0.7519, -0.6245, 0.2111, 0.7519, -0.6245, 0.2111, 0.7519, -0.6245, 0.2111, 0.8447, -0.5165, 0.1406, 0.8447, -0.5165, 0.1406, 0.8447, -0.5165, 0.1406, 0.8447, -0.5165, 0.1406, -0.1805, -0.9831, -0.03185, -0.1805, -0.9831, -0.03185, -0.1805, -0.9831, -0.03185, -0.1805, -0.9831, -0.03185, 0.8142, -0.4875, 0.3153, 0.8142, -0.4875, 0.3153, 0.8142, -0.4875, 0.3153, 0.8142, -0.4875, 0.3153, 0.8443, -0.5081, 0.1702, 0.8443, -0.5081, 0.1702, 0.8443, -0.5081, 0.1702, 0.8443, -0.5081, 0.1702, 0.4371, -0.8939, 0.09948, 0.4371, -0.8939, 0.09948, 0.4371, -0.8939, 0.09948, 0.4371, -0.8939, 0.09948, 0.1574, -0.9843, 0.07976, 0.1574, -0.9843, 0.07976, 0.1574, -0.9843, 0.07976, 0.1574, -0.9843, 0.07976, -0.149, -0.9888, 0.01065, -0.149, -0.9888, 0.01065, -0.149, -0.9888, 0.01065, -0.149, -0.9888, 0.01065, 0.01992, -0.9998, 0.00828, 0.01992, -0.9998, 0.00828, 0.01992, -0.9998, 0.00828, 0.01992, -0.9998, 0.00828, 0.98, 0.1575, -0.1213, 0.98, 0.1575, -0.1213, 0.98, 0.1575, -0.1213, 0.98, 0.1575, -0.1213, 0.9918, -0.111, 0.06327, 0.9918, -0.111, 0.06327, 0.9918, -0.111, 0.06327, 0.9918, -0.111, 0.06327, 0.2425, -0.9582, 0.1521, 0.2425, -0.9582, 0.1521, 0.2425, -0.9582, 0.1521, 0.2425, -0.9582, 0.1521, 0.7019, -0.7117, 0.02879, 0.7019, -0.7117, 0.02879, 0.7019, -0.7117, 0.02879, 0.7019, -0.7117, 0.02879, 0.8231, -0.5443, -0.162, 0.8231, -0.5443, -0.162, 0.8231, -0.5443, -0.162, 0.8231, -0.5443, -0.162, 0.5395, -0.8188, 0.1963, 0.5395, -0.8188, 0.1963, 0.5395, -0.8188, 0.1963, 0.5395, -0.8188, 0.1963, 0.3524, -0.7562, 0.5513, 0.3524, -0.7562, 0.5513, 0.3524, -0.7562, 0.5513, 0.3524, -0.7562, 0.5513, 0.8357, -0.5352, -0.1228, 0.8357, -0.5352, -0.1228, 0.8357, -0.5352, -0.1228, 0.8357, -0.5352, -0.1228, 0.9588, -0.2362, -0.1579, 0.9588, -0.2362, -0.1579, 0.9588, -0.2362, -0.1579, 0.9588, -0.2362, -0.1579, 0.6457, -0.7179, 0.2604, 0.6457, -0.7179, 0.2604, 0.6457, -0.7179, 0.2604, 0.6457, -0.7179, 0.2604, 0.1973, -0.6895, -0.6969, 0.1973, -0.6895, -0.6969, 0.1973, -0.6895, -0.6969, 0.1973, -0.6895, -0.6969, 0.211, -0.7726, 0.5988, 0.211, -0.7726, 0.5988, 0.211, -0.7726, 0.5988, 0.211, -0.7726, 0.5988, 0.2697, -0.8872, 0.3743, 0.2697, -0.8872, 0.3743, 0.2697, -0.8872, 0.3743, 0.2697, -0.8872, 0.3743, -0.02856, -0.9976, 0.0631, -0.02856, -0.9976, 0.0631, -0.02856, -0.9976, 0.0631, -0.02856, -0.9976, 0.0631, 0.4117, -0.5474, 0.7286, 0.4117, -0.5474, 0.7286, 0.4117, -0.5474, 0.7286, 0.4117, -0.5474, 0.7286, 0.3227, -0.9451, 0.05135, 0.3227, -0.9451, 0.05135, 0.3227, -0.9451, 0.05135, 0.3227, -0.9451, 0.05135, 0.08721, -0.2501, -0.9643, 0.08721, -0.2501, -0.9643, 0.08721, -0.2501, -0.9643, 0.08721, -0.2501, -0.9643, 0.29, -0.849, -0.4416, 0.29, -0.849, -0.4416, 0.29, -0.849, -0.4416, 0.29, -0.849, -0.4416, -0.126, -0.9404, -0.3158, -0.126, -0.9404, -0.3158, -0.126, -0.9404, -0.3158, -0.126, -0.9404, -0.3158, 0.574, 0.04443, 0.8177, 0.574, 0.04443, 0.8177, 0.574, 0.04443, 0.8177, 0.574, 0.04443, 0.8177, -0.2227, 0.9586, 0.1776, -0.2227, 0.9586, 0.1776, -0.2227, 0.9586, 0.1776, -0.2227, 0.9586, 0.1776, -0.4632, 0.8011, 0.3792, -0.4632, 0.8011, 0.3792, -0.4632, 0.8011, 0.3792, -0.4632, 0.8011, 0.3792, -0.471, 0.8562, 0.2123, -0.471, 0.8562, 0.2123, -0.471, 0.8562, 0.2123, -0.471, 0.8562, 0.2123, -0.1473, 0.9685, -0.2008, -0.1473, 0.9685, -0.2008, -0.1473, 0.9685, -0.2008, -0.1473, 0.9685, -0.2008, 0.8625, 0.4839, 0.1482, 0.8625, 0.4839, 0.1482, 0.8625, 0.4839, 0.1482, 0.8625, 0.4839, 0.1482, -0.2764, 0.9128, 0.3006, -0.2764, 0.9128, 0.3006, -0.2764, 0.9128, 0.3006, -0.2764, 0.9128, 0.3006, -0.5176, 0.8024, -0.297, -0.5176, 0.8024, -0.297, -0.5176, 0.8024, -0.297, -0.5176, 0.8024, -0.297, -0.1418, 0.7222, -0.677, -0.1418, 0.7222, -0.677, -0.1418, 0.7222, -0.677, -0.1418, 0.7222, -0.677, 0.6916, 0.06954, -0.7189, 0.6916, 0.06954, -0.7189, 0.6916, 0.06954, -0.7189, 0.6916, 0.06954, -0.7189, -0.05928, 0.146, -0.9875, -0.05928, 0.146, -0.9875, -0.05928, 0.146, -0.9875, -0.05928, 0.146, -0.9875, 0.598, 0.5049, -0.6224, 0.598, 0.5049, -0.6224, 0.598, 0.5049, -0.6224, 0.598, 0.5049, -0.6224, 0.2793, 0.2019, 0.9387, 0.2793, 0.2019, 0.9387, 0.2793, 0.2019, 0.9387, 0.2793, 0.2019, 0.9387, 0.4379, 0.7796, 0.4478, 0.4379, 0.7796, 0.4478, 0.4379, 0.7796, 0.4478, 0.4379, 0.7796, 0.4478, 0.3141, 0.2306, 0.921, 0.3141, 0.2306, 0.921, 0.3141, 0.2306, 0.921, 0.3141, 0.2306, 0.921, -0.0159, 0.09434, 0.9954, -0.0159, 0.09434, 0.9954, -0.0159, 0.09434, 0.9954, -0.0159, 0.09434, 0.9954, -0.5273, 0.2012, 0.8255, -0.5273, 0.2012, 0.8255, -0.5273, 0.2012, 0.8255, -0.5273, 0.2012, 0.8255, -0.9323, 0.3215, 0.1656, -0.9323, 0.3215, 0.1656, -0.9323, 0.3215, 0.1656, -0.9323, 0.3215, 0.1656, -0.9323, 0.3215, 0.1656, -0.6124, 0.7759, 0.1513, -0.6124, 0.7759, 0.1513, -0.6124, 0.7759, 0.1513, -0.6124, 0.7759, 0.1513, 0.602, 0.3372, -0.7238, 0.602, 0.3372, -0.7238, 0.602, 0.3372, -0.7238, 0.602, 0.3372, -0.7238, 0.9477, 0.2431, 0.2066, 0.9477, 0.2431, 0.2066, 0.9477, 0.2431, 0.2066, 0.9477, 0.2431, 0.2066, -0.4016, -0.0133, -0.9157, -0.4016, -0.0133, -0.9157, -0.4016, -0.0133, -0.9157, -0.4016, -0.0133, -0.9157, 0.4786, 0.1045, -0.8718, 0.4786, 0.1045, -0.8718, 0.4786, 0.1045, -0.8718, 0.4786, 0.1045, -0.8718, 0.7083, 0.296, -0.6409, 0.7083, 0.296, -0.6409, 0.7083, 0.296, -0.6409, 0.7083, 0.296, -0.6409, 0.07867, 0.8522, -0.5173, 0.07867, 0.8522, -0.5173, 0.07867, 0.8522, -0.5173, 0.07867, 0.8522, -0.5173, 0.4186, 0.6313, 0.6529, 0.4186, 0.6313, 0.6529, 0.4186, 0.6313, 0.6529, 0.4186, 0.6313, 0.6529, 0.6217, 0.7302, -0.2834, 0.6217, 0.7302, -0.2834, 0.6217, 0.7302, -0.2834, 0.6217, 0.7302, -0.2834, -0.5851, 0.3683, -0.7225, -0.5851, 0.3683, -0.7225, -0.5851, 0.3683, -0.7225, -0.5851, 0.3683, -0.7225, 0.7143, 0.6762, 0.1803, 0.7143, 0.6762, 0.1803, 0.7143, 0.6762, 0.1803, 0.7143, 0.6762, 0.1803, 0.519, 0.8486, 0.1026, 0.519, 0.8486, 0.1026, 0.519, 0.8486, 0.1026, 0.519, 0.8486, 0.1026, 0.873, 0.3549, 0.3346, 0.873, 0.3549, 0.3346, 0.873, 0.3549, 0.3346, 0.873, 0.3549, 0.3346, -0.4208, 0.8996, 0.1166, -0.4208, 0.8996, 0.1166, -0.4208, 0.8996, 0.1166, -0.4208, 0.8996, 0.1166, 0.37, 0.1379, 0.9188, 0.37, 0.1379, 0.9188, 0.37, 0.1379, 0.9188, 0.37, 0.1379, 0.9188, 0.8434, 0.4316, -0.32, 0.8434, 0.4316, -0.32, 0.8434, 0.4316, -0.32, 0.8434, 0.4316, -0.32, -0.3998, 0.4962, 0.7707, -0.3998, 0.4962, 0.7707, -0.3998, 0.4962, 0.7707, -0.3998, 0.4962, 0.7707, -0.2542, 0.5376, -0.804, -0.2542, 0.5376, -0.804, -0.2542, 0.5376, -0.804, -0.2542, 0.5376, -0.804, -0.5605, 0.8188, 0.1242, -0.5605, 0.8188, 0.1242, -0.5605, 0.8188, 0.1242, -0.5605, 0.8188, 0.1242, 0.8425, 0.5285, 0.1038, 0.8425, 0.5285, 0.1038, 0.8425, 0.5285, 0.1038, 0.8425, 0.5285, 0.1038, -0.206, -0.1052, -0.9729, -0.206, -0.1052, -0.9729, -0.206, -0.1052, -0.9729, -0.206, -0.1052, -0.9729, -0.1712, 0.934, 0.3136, -0.1712, 0.934, 0.3136, -0.1712, 0.934, 0.3136, -0.1712, 0.934, 0.3136, -0.1782, 0.8715, 0.4569, -0.1782, 0.8715, 0.4569, -0.1782, 0.8715, 0.4569, -0.1782, 0.8715, 0.4569, -0.1344, 0.9703, -0.2014, -0.1344, 0.9703, -0.2014, -0.1344, 0.9703, -0.2014, -0.1344, 0.9703, -0.2014, 0.378, 0.1902, 0.9061, 0.378, 0.1902, 0.9061, 0.378, 0.1902, 0.9061, 0.378, 0.1902, 0.9061, 0.7645, 0.5963, 0.2449, 0.7645, 0.5963, 0.2449, 0.7645, 0.5963, 0.2449, 0.7645, 0.5963, 0.2449, 0.008246, 0.9794, -0.2016, 0.008246, 0.9794, -0.2016, 0.008246, 0.9794, -0.2016, 0.008246, 0.9794, -0.2016, 0.9715, 0.1437, 0.1886, 0.9715, 0.1437, 0.1886, 0.9715, 0.1437, 0.1886, 0.9715, 0.1437, 0.1886, 0.03437, 0.9748, 0.2206, 0.03437, 0.9748, 0.2206, 0.03437, 0.9748, 0.2206, 0.03437, 0.9748, 0.2206, -0.4418, 0.8968, -0.02409, -0.4418, 0.8968, -0.02409, -0.4418, 0.8968, -0.02409, -0.4418, 0.8968, -0.02409, 0.2222, 0.5322, -0.8169, 0.2222, 0.5322, -0.8169, 0.2222, 0.5322, -0.8169, 0.2222, 0.5322, -0.8169, 0.1383, 0.9545, 0.2644, 0.1383, 0.9545, 0.2644, 0.1383, 0.9545, 0.2644, 0.1383, 0.9545, 0.2644, 0.1379, -0.06027, -0.9886, 0.1379, -0.06027, -0.9886, 0.1379, -0.06027, -0.9886, 0.1379, -0.06027, -0.9886, 0.7519, 0.6245, 0.2111, 0.7519, 0.6245, 0.2111, 0.7519, 0.6245, 0.2111, 0.7519, 0.6245, 0.2111, 0.8447, 0.5165, 0.1406, 0.8447, 0.5165, 0.1406, 0.8447, 0.5165, 0.1406, 0.8447, 0.5165, 0.1406, -0.1805, 0.9831, -0.03185, -0.1805, 0.9831, -0.03185, -0.1805, 0.9831, -0.03185, -0.1805, 0.9831, -0.03185, 0.8142, 0.4875, 0.3153, 0.8142, 0.4875, 0.3153, 0.8142, 0.4875, 0.3153, 0.8142, 0.4875, 0.3153, 0.8443, 0.5081, 0.1702, 0.8443, 0.5081, 0.1702, 0.8443, 0.5081, 0.1702, 0.8443, 0.5081, 0.1702, 0.4371, 0.8939, 0.09948, 0.4371, 0.8939, 0.09948, 0.4371, 0.8939, 0.09948, 0.4371, 0.8939, 0.09948, 0.1574, 0.9843, 0.07976, 0.1574, 0.9843, 0.07976, 0.1574, 0.9843, 0.07976, 0.1574, 0.9843, 0.07976, -0.1454, 0.9892, 0.01697, -0.1454, 0.9892, 0.01697, -0.1454, 0.9892, 0.01697, -0.1454, 0.9892, 0.01697, 0.01952, 0.9998, 0.007867, 0.01952, 0.9998, 0.007867, 0.01952, 0.9998, 0.007867, 0.01952, 0.9998, 0.007867, 0.98, -0.1575, -0.1213, 0.98, -0.1575, -0.1213, 0.98, -0.1575, -0.1213, 0.98, -0.1575, -0.1213, 0.2425, 0.9582, 0.1521, 0.2425, 0.9582, 0.1521, 0.2425, 0.9582, 0.1521, 0.2425, 0.9582, 0.1521, 0.7019, 0.7117, 0.02877, 0.7019, 0.7117, 0.02877, 0.7019, 0.7117, 0.02877, 0.7019, 0.7117, 0.02877, 0.5395, 0.8188, 0.1963, 0.5395, 0.8188, 0.1963, 0.5395, 0.8188, 0.1963, 0.5395, 0.8188, 0.1963, 0.4113, 0.7422, 0.5292, 0.4113, 0.7422, 0.5292, 0.4113, 0.7422, 0.5292, 0.4113, 0.7422, 0.5292, 0.646, 0.7159, 0.2649, 0.646, 0.7159, 0.2649, 0.646, 0.7159, 0.2649, 0.646, 0.7159, 0.2649, 0.1973, 0.6895, -0.6969, 0.1973, 0.6895, -0.6969, 0.1973, 0.6895, -0.6969, 0.1973, 0.6895, -0.6969, 0.2163, 0.7896, 0.5742, 0.2163, 0.7896, 0.5742, 0.2163, 0.7896, 0.5742, 0.2163, 0.7896, 0.5742, 0.2779, 0.8792, 0.3869, 0.2779, 0.8792, 0.3869, 0.2779, 0.8792, 0.3869, 0.2779, 0.8792, 0.3869, -0.02855, 0.9976, 0.06311, -0.02855, 0.9976, 0.06311, -0.02855, 0.9976, 0.06311, -0.02855, 0.9976, 0.06311, 0.3619, 0.5742, 0.7344, 0.3619, 0.5742, 0.7344, 0.3619, 0.5742, 0.7344, 0.3619, 0.5742, 0.7344, 0.3227, 0.9451, 0.05135, 0.3227, 0.9451, 0.05135, 0.3227, 0.9451, 0.05135, 0.3227, 0.9451, 0.05135, 0.08721, 0.2501, -0.9643, 0.08721, 0.2501, -0.9643, 0.08721, 0.2501, -0.9643, 0.08721, 0.2501, -0.9643, 0.29, 0.849, -0.4416, 0.29, 0.849, -0.4416, 0.29, 0.849, -0.4416, 0.29, 0.849, -0.4416, -0.126, 0.9404, -0.3159, -0.126, 0.9404, -0.3159, -0.126, 0.9404, -0.3159, -0.126, 0.9404, -0.3159, 0.574, -0.04443, 0.8177, 0.574, -0.04443, 0.8177, 0.574, -0.04443, 0.8177, 0.574, -0.04443, 0.8177, 0.1354, -0.9829, 0.1252, 0.1354, -0.9829, 0.1252, 0.1354, -0.9829, 0.1252, 0.1354, -0.9829, 0.1252, -0.8915, 0.1387, 0.4312, -0.8915, 0.1387, 0.4312, -0.8915, 0.1387, 0.4312, -0.8915, 0.1387, 0.4312, -0.9964, -0.06451, -0.05418, -0.9964, -0.06451, -0.05418, -0.9964, -0.06451, -0.05418, -0.9964, -0.06451, -0.05418, 0.8231, 0.5443, -0.162, 0.8231, 0.5443, -0.162, 0.8231, 0.5443, -0.162, 0.8231, 0.5443, -0.162, 0.07081, -0.899, 0.4323, 0.07081, -0.899, 0.4323, 0.07081, -0.899, 0.4323, 0.07081, -0.899, 0.4323, 0.9918, 0.111, 0.06327, 0.9918, 0.111, 0.06327, 0.9918, 0.111, 0.06327, 0.9918, 0.111, 0.06327, 0.9588, 0.2362, -0.1579, 0.9588, 0.2362, -0.1579, 0.9588, 0.2362, -0.1579, 0.9588, 0.2362, -0.1579, -0.5323, 0.7206, -0.4442, -0.5323, 0.7206, -0.4442, -0.5323, 0.7206, -0.4442, -0.5323, 0.7206, -0.4442, 0.8357, 0.5352, -0.1228, 0.8357, 0.5352, -0.1228, 0.8357, 0.5352, -0.1228, 0.8357, 0.5352, -0.1228, -0.8314, 0.5555, 0.01446, -0.8314, 0.5555, 0.01446, -0.8314, 0.5555, 0.01446, -0.8314, 0.5555, 0.01446, -0.5555, 0.8314, 0.01446, -0.5555, 0.8314, 0.01446, -0.5555, 0.8314, 0.01446, -0.5555, 0.8314, 0.01446, -0.8295, -0.5542, 0.06932, -0.8295, -0.5542, 0.06932, -0.8295, -0.5542, 0.06932, -0.8295, -0.5542, 0.06932, 0.302, -0.9512, -0.06279, 0.302, -0.9512, -0.06279, 0.302, -0.9512, -0.06279, 0.302, -0.9512, -0.06279, 0.8551, -0.1031, 0.5082, 0.8551, -0.1031, 0.5082, 0.8551, -0.1031, 0.5082, 0.8551, -0.1031, 0.5082, 0.4981, 0.8386, 0.2207, 0.4981, 0.8386, 0.2207, 0.4981, 0.8386, 0.2207, 0.4981, 0.8386, 0.2207, 0.4981, 0.8386, 0.2207, -0.1951, 0.9807, 0.01446, -0.1951, 0.9807, 0.01446, -0.1951, 0.9807, 0.01446, -0.1951, 0.9807, 0.01446, -0.5555, -0.8314, 0.01446, -0.5555, -0.8314, 0.01446, -0.5555, -0.8314, 0.01446, -0.5555, -0.8314, 0.01446, -0.6445, 0.154, 0.749, -0.6445, 0.154, 0.749, -0.6445, 0.154, 0.749, -0.6445, 0.154, 0.749, 0.8974, -0.01981, 0.4408, 0.8974, -0.01981, 0.4408, 0.8974, -0.01981, 0.4408, 0.8974, -0.01981, 0.4408, 0.7848, 0.5246, -0.3299, 0.7848, 0.5246, -0.3299, 0.7848, 0.5246, -0.3299, 0.7848, 0.5246, -0.3299, 0.7848, 0.5246, -0.3299, -0.6445, -0.154, 0.749, -0.6445, -0.154, 0.749, -0.6445, -0.154, 0.749, -0.6445, -0.154, 0.749, 0.4183, -0.8782, 0.2318, 0.4183, -0.8782, 0.2318, 0.4183, -0.8782, 0.2318, 0.4183, -0.8782, 0.2318, 0.4183, -0.8782, 0.2318, 0.7848, -0.5246, -0.3299, 0.7848, -0.5246, -0.3299, 0.7848, -0.5246, -0.3299, 0.7848, -0.5246, -0.3299, 0.7848, -0.5246, -0.3299, 0.4183, 0.8782, 0.2318, 0.4183, 0.8782, 0.2318, 0.4183, 0.8782, 0.2318, 0.4183, 0.8782, 0.2318, 0.4183, 0.8782, 0.2318, 0.8868, 0.01543, 0.4619, 0.8868, 0.01543, 0.4619, 0.8868, 0.01543, 0.4619, 0.8868, 0.01543, 0.4619, 0.8551, 0.1031, 0.5082, 0.8551, 0.1031, 0.5082, 0.8551, 0.1031, 0.5082, 0.8551, 0.1031, 0.5082, 0.4192, 0.8778, 0.2318, 0.4192, 0.8778, 0.2318, 0.4192, 0.8778, 0.2318, 0.4887, 0.8452, 0.2162, 0.4887, 0.8452, 0.2162, 0.4887, 0.8452, 0.2162, 0.6849, 0.7242, 0.08045, 0.6849, 0.7242, 0.08045, 0.6849, 0.7242, 0.08045, 0.7519, 0.6498, -0.1119, 0.7519, 0.6498, -0.1119, 0.7519, 0.6498, -0.1119, 0.6714, 0.6924, -0.2642, 0.6714, 0.6924, -0.2642, 0.6714, 0.6924, -0.2642, 0.6548, 0.7053, -0.2717, 0.6548, 0.7053, -0.2717, 0.6548, 0.7053, -0.2717, 0.4154, 0.8691, -0.2684, 0.4154, 0.8691, -0.2684, 0.4154, 0.8691, -0.2684, 0.4154, -0.8691, -0.2684, 0.4154, -0.8691, -0.2684, 0.4154, -0.8691, -0.2684, 0.6548, -0.7053, -0.2717, 0.6548, -0.7053, -0.2717, 0.6548, -0.7053, -0.2717, 0.6714, -0.6924, -0.2642, 0.6714, -0.6924, -0.2642, 0.6714, -0.6924, -0.2642, 0.7519, -0.6498, -0.1119, 0.7519, -0.6498, -0.1119, 0.7519, -0.6498, -0.1119, 0.6849, -0.7242, 0.08045, 0.6849, -0.7242, 0.08045, 0.6849, -0.7242, 0.08045, 0.4887, -0.8452, 0.2162, 0.4887, -0.8452, 0.2162, 0.4887, -0.8452, 0.2162, 0.4192, -0.8778, 0.2318, 0.4192, -0.8778, 0.2318, 0.4192, -0.8778, 0.2318, 0.9017, 0.02972, 0.4314, 0.9017, 0.02972, 0.4314, 0.9017, 0.02972, 0.4314, 0.9017, 0.02972, 0.4314, 0.9193, 0.04753, 0.3908, 0.9193, 0.04753, 0.3908, 0.9193, 0.04753, 0.3908, 0.9193, 0.04753, 0.3908, 0.9907, 0.07412, 0.1144, 0.9907, 0.07412, 0.1144, 0.9907, 0.07412, 0.1144, 0.9907, 0.07412, 0.1144, 0.9846, 0.09417, -0.1473, 0.9846, 0.09417, -0.1473, 0.9846, 0.09417, -0.1473, 0.9846, 0.09417, -0.1473, 0.923, 0.09882, -0.372, 0.923, 0.09882, -0.372, 0.923, 0.09882, -0.372, 0.923, 0.09882, -0.372, 0.9129, 0.05645, -0.4042, 0.9129, 0.05645, -0.4042, 0.9129, 0.05645, -0.4042, 0.9129, 0.05645, -0.4042, 0.8275, -0.04902, -0.5594, 0.8275, -0.04902, -0.5594, 0.8275, -0.04902, -0.5594, 0.8275, -0.04902, -0.5594, 0.8275, 0.04902, -0.5594, 0.8275, 0.04902, -0.5594, 0.8275, 0.04902, -0.5594, 0.8275, 0.04902, -0.5594, 0.9129, -0.05645, -0.4042, 0.9129, -0.05645, -0.4042, 0.9129, -0.05645, -0.4042, 0.9129, -0.05645, -0.4042, 0.923, -0.09882, -0.372, 0.923, -0.09882, -0.372, 0.923, -0.09882, -0.372, 0.923, -0.09882, -0.372, 0.9846, -0.09417, -0.1473, 0.9846, -0.09417, -0.1473, 0.9846, -0.09417, -0.1473, 0.9846, -0.09417, -0.1473, 0.9907, -0.07412, 0.1144, 0.9907, -0.07412, 0.1144, 0.9907, -0.07412, 0.1144, 0.9907, -0.07412, 0.1144, 0.9193, -0.04753, 0.3908, 0.9193, -0.04753, 0.3908, 0.9193, -0.04753, 0.3908, 0.9193, -0.04753, 0.3908, 0.9017, -0.02972, 0.4314, 0.9017, -0.02972, 0.4314, 0.9017, -0.02972, 0.4314, 0.9017, -0.02972, 0.4314, 0.8974, 0.01982, 0.4408, 0.8974, 0.01982, 0.4408, 0.8974, 0.01982, 0.4408, 0.8974, 0.01982, 0.4408])] * 3)])
me_cube = bpy.data.meshes.new('Cube')
me_cube.from_pydata([(-1.0, -1.0, -1.0), (-1.0, -1.0, 1.0), (-1.0, 1.0, -1.0), (-1.0, 1.0, 1.0), (1.0, -1.0, -1.0), (1.0, -1.0, 1.0), (1.0, 1.0, -1.0), (1.0, 1.0, 1.0), (-1.0, -0.75, 1.0), (-1.0, -0.5, 1.0), (-1.0, -0.25, 1.0), (-1.0, 0.0, 1.0), (-1.0, 0.25, 1.0), (-1.0, 0.5, 1.0), (-1.0, 0.75, 1.0), (-0.75, 1.0, 1.0), (-0.5, 1.0, 1.0), (-0.25, 1.0, 1.0), (0.0, 1.0, 1.0), (0.25, 1.0, 1.0), (0.5, 1.0, 1.0), (0.75, 1.0, 1.0), (1.0, 0.75, 1.0), (1.0, 0.5, 1.0), (1.0, 0.25, 1.0), (1.0, 0.0, 1.0), (1.0, -0.25, 1.0), (1.0, -0.5, 1.0), (1.0, -0.75, 1.0), (0.75, -1.0, 1.0), (0.5, -1.0, 1.0), (0.25, -1.0, 1.0), (0.0, -1.0, 1.0), (-0.25, -1.0, 1.0), (-0.5, -1.0, 1.0), (-0.75, -1.0, 1.0), (0.75, 0.75, 1.0), (0.75, 0.5, 1.0), (0.75, 0.25, 1.0), (0.75, 0.0, 1.0), (0.75, -0.25, 1.0), (0.75, -0.5, 1.0), (0.75, -0.75, 1.0), (0.5, 0.75, 1.0), (0.5, 0.5, 1.0), (0.5, 0.25, 1.0), (0.5, 0.0, 1.0), (0.5, -0.25, 1.0), (0.5, -0.5, 1.0), (0.5, -0.75, 1.0), (0.25, 0.75, 1.0), (0.25, 0.5, 1.0), (0.25, 0.25, 1.0), (0.25, 0.0, 1.0), (0.25, -0.25, 1.0), (0.25, -0.5, 1.0), (0.25, -0.75, 1.0), (0.0, 0.75, 1.0), (0.0, 0.5, 1.0), (0.0, 0.25, 1.0), (0.0, 0.0, 1.0), (0.0, -0.25, 1.0), (0.0, -0.5, 1.0), (0.0, -0.75, 1.0), (-0.25, 0.75, 1.0), (-0.25, 0.5, 1.0), (-0.25, 0.25, 1.0), (-0.25, 0.0, 1.0), (-0.25, -0.25, 1.0), (-0.25, -0.5, 1.0), (-0.25, -0.75, 1.0), (-0.5, 0.75, 1.0), (-0.5, 0.5, 1.0), (-0.5, 0.25, 1.0), (-0.5, 0.0, 1.0), (-0.5, -0.25, 1.0), (-0.5, -0.5, 1.0), (-0.5, -0.75, 1.0), (-0.75, 0.75, 1.0), (-0.75, 0.5, 1.0), (-0.75, 0.25, 1.0), (-0.75, 0.0, 1.0), (-0.75, -0.25, 1.0), (-0.75, -0.5, 1.0), (-0.75, -0.75, 1.0)], [], [(0, 1, 8, 9, 10, 11, 12, 13, 14, 3, 2), (2, 3, 15, 16, 17, 18, 19, 20, 21, 7, 6), (6, 7, 22, 23, 24, 25, 26, 27, 28, 5, 4), (4, 5, 29, 30, 31, 32, 33, 34, 35, 1, 0), (2, 6, 4, 0), (84, 8, 1, 35), (28, 42, 29, 5), (42, 49, 30, 29), (49, 56, 31, 30), (56, 63, 32, 31), (63, 70, 33, 32), (70, 77, 34, 33), (77, 84, 35, 34), (7, 21, 36, 22), (22, 36, 37, 23), (23, 37, 38, 24), (24, 38, 39, 25), (25, 39, 40, 26), (26, 40, 41, 27), (27, 41, 42, 28), (21, 20, 43, 36), (36, 43, 44, 37), (37, 44, 45, 38), (38, 45, 46, 39), (39, 46, 47, 40), (40, 47, 48, 41), (41, 48, 49, 42), (20, 19, 50, 43), (43, 50, 51, 44), (44, 51, 52, 45), (45, 52, 53, 46), (46, 53, 54, 47), (47, 54, 55, 48), (48, 55, 56, 49), (19, 18, 57, 50), (50, 57, 58, 51), (51, 58, 59, 52), (52, 59, 60, 53), (53, 60, 61, 54), (54, 61, 62, 55), (55, 62, 63, 56), (18, 17, 64, 57), (57, 64, 65, 58), (58, 65, 66, 59), (59, 66, 67, 60), (60, 67, 68, 61), (61, 68, 69, 62), (62, 69, 70, 63), (17, 16, 71, 64), (64, 71, 72, 65), (65, 72, 73, 66), (66, 73, 74, 67), (67, 74, 75, 68), (68, 75, 76, 69), (69, 76, 77, 70), (16, 15, 78, 71), (71, 78, 79, 72), (72, 79, 80, 73), (73, 80, 81, 74), (74, 81, 82, 75), (75, 82, 83, 76), (76, 83, 84, 77), (15, 3, 14, 78), (78, 14, 13, 79), (79, 13, 12, 80), (80, 12, 11, 81), (81, 11, 10, 82), (82, 10, 9, 83), (83, 9, 8, 84)])
me_cube.polygons.foreach_set('material_index', [0, 0, 0, 0, 0, 0, 1, 0, 1, 0, 1, 0, 1, 0, 1, 0, 1, 0, 1, 0, 1, 0, 1, 0, 1, 0, 1, 0, 1, 0, 1, 0, 1, 0, 1, 0, 1, 0, 1, 0, 1, 0, 1, 0, 1, 0, 1, 0, 1, 0, 1, 0, 1, 0, 1, 0, 1, 0, 1, 0, 1, 0, 1, 0, 1, 0, 1, 0, 1])
me_cube.materials.append(mat_black)
me_cube.materials.append(mat_material_001)
me_cube.use_remesh_preserve_volume = False
me_cube.use_remesh_preserve_attributes = False
me_cube.use_mirror_vertex_groups = False
me_cube.update()

# ---- objects
ob_knight_001 = bpy.data.objects.new('Knight.001', me_circle_012)
ob_board = bpy.data.objects.new('board', me_cube)

# ---- transforms, parenting, visibility, modifiers, constraints
ob_knight_001.location = (3.98, -0.5616, 1.49)
ob_knight_001.rotation_euler = (0.0, -0.0, 4.712)
ob_knight_001.scale = (0.4878, 0.4878, 0.4878)
ob_knight_001.lineart.crease_threshold = 0.0
ob_board.location = (0.0, 0.0, 0.0)
ob_board.scale = (6.372, 6.372, 0.04572)
ob_board.lineart.crease_threshold = 0.0

# ---- collection membership
col_collection_1.objects.link(ob_knight_001)
col_collection_1.objects.link(ob_board)

# ---- scene / render settings (as saved in the file)
scene.frame_start = 1; scene.frame_end = 250; scene.frame_set(0)
scene.render.engine = 'BLENDER_EEVEE_NEXT'
scene.render.resolution_percentage = 50
scene.render.dither_intensity = 0.0
scene.cycles.use_denoising = False
scene.cycles.samples = 128
scene.cycles.sampling_pattern = 'TABULATED_SOBOL'
scene.cycles.light_sampling_threshold = 0.0
scene.cycles.use_adaptive_sampling = False
scene.cycles.use_light_tree = False
scene.cycles.blur_glossy = 0.0
scene.cycles.sample_clamp_indirect = 0.0
scene.view_settings.view_transform = 'Standard'
bpy.context.view_layer.update()

# ---- added for rendering (the .blend has no active camera and no usable light): camera, sun
cam_auto = bpy.data.cameras.new('AutoCamera')
cam_auto.lens = 50.0
cam_auto.sensor_width = 36.0
cam_auto.clip_end = 1000.0
ob_auto_camera = bpy.data.objects.new('AutoCamera', cam_auto)
scene.collection.objects.link(ob_auto_camera)
ob_auto_camera.location = (16.9084, -20.2901, 14.9929)
ob_auto_camera.rotation_euler = (1.09748, -7.21219e-08, 0.694738)
scene.camera = ob_auto_camera
light_auto_sun = bpy.data.lights.new('AutoSun', 'SUN')
light_auto_sun.energy = 3.0
light_auto_sun.angle = 0.0523599
ob_auto_sun = bpy.data.objects.new('AutoSun', light_auto_sun)
scene.collection.objects.link(ob_auto_sun)
ob_auto_sun.rotation_euler = (0.872665, 0.174533, 0.523599)
bpy.context.view_layer.update()

